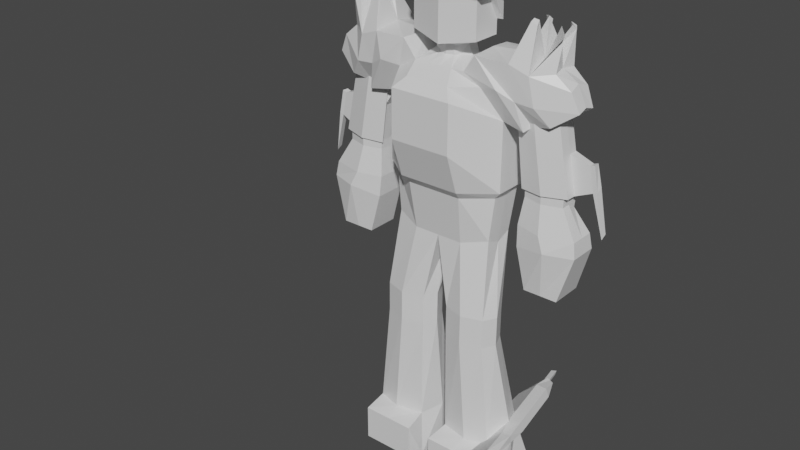 # Source: enemySoldier.blend  (saved by Blender 2.93.20; exported with 4.5.12 LTS)
import bpy
from mathutils import Matrix  # noqa: F401  (used for matrix-valued properties, if any)

bpy.ops.wm.read_factory_settings(use_empty=True)
scene = bpy.context.scene
scene.name = 'Scene'

# ---- collections
col_collection = bpy.data.collections.new('Collection'); scene.collection.children.link(col_collection)

# ---- materials (node trees are filled in below, after node groups)
mat_material = bpy.data.materials.new('Material')
mat_material.alpha_threshold = 0.0
mat_material.use_transparent_shadow = False
mat_material.line_color = (0.0, 0.0, 0.0, 1.0)

# ---- material node trees
mat_material.use_nodes = True; mat_material.node_tree.nodes.clear()
_N = mat_material.node_tree.nodes; _L = mat_material.node_tree.links
n0 = _N.new('ShaderNodeOutputMaterial'); n0.name = 'Material Output'; n0.location = (300, 300)
n1 = _N.new('ShaderNodeBsdfPrincipled'); n1.name = 'Principled BSDF'; n1.location = (10, 300)
n1.distribution = 'GGX'
n1.subsurface_method = 'BURLEY'
n1.inputs[2].default_value = 0.4
n1.inputs[3].default_value = 1.45
n1.inputs[27].default_value = (0.0, 0.0, 0.0, 1.0)
n1.inputs[28].default_value = 1.0
_L.new(n1.outputs[0], n0.inputs[0])
n0.is_active_output = True

# ---- world
world_world = bpy.data.worlds.new('World'); scene.world = world_world
world_world.use_nodes = True; world_world.node_tree.nodes.clear()
_N = world_world.node_tree.nodes; _L = world_world.node_tree.links
n0 = _N.new('ShaderNodeOutputWorld'); n0.name = 'World Output'; n0.location = (300, 300)
n1 = _N.new('ShaderNodeBackground'); n1.name = 'Background'; n1.location = (10, 300)
n1.inputs[0].default_value = (0.05088, 0.05088, 0.05088, 1.0)
_L.new(n1.outputs[0], n0.inputs[0])
n0.is_active_output = True
world_world.color = (0.05088, 0.05088, 0.05088)
world_world.use_sun_shadow = False
world_world.sun_shadow_jitter_overblur = 0.0

# ---- meshes
me_cube = bpy.data.meshes.new('Cube')
me_cube.from_pydata([(0.2453, 0.08879, 0.7864), (0.6729, 0.453, -0.9344), (0.1384, -0.46, 0.7864), (0.6729, -0.618, -0.9344), (-0.2453, 0.08879, 0.7864), (-0.6729, 0.453, -0.9344), (-0.1384, -0.46, 0.7864), (-0.6729, -0.618, -0.9344), (0.0, 0.4834, -1.0), (0.0, -0.686, 0.7864), (0.0, -0.9101, -1.0), (0.0, 0.4129, 0.7645), (0.8131, 0.9517, -0.01828), (-0.8131, -0.6471, -0.01828), (0.8131, -0.6471, -0.01828), (-0.8131, 0.9517, -0.01828), (0.0, 1.305, 0.0), (0.0, -1.927, 0.0), (0.1823, -1.021, -1.729), (0.7391, -1.021, -1.729), (0.7391, 0.01818, -1.732), (0.1823, 0.01818, -1.732), (-0.7391, 0.01818, -1.732), (-0.7391, -1.021, -1.729), (-0.1823, 0.01818, -1.732), (-0.1823, -1.021, -1.729), (0.1823, -1.025, -2.039), (0.7391, -1.025, -2.039), (0.7391, 0.01424, -2.042), (0.1823, 0.01424, -2.042), (-0.7391, 0.01424, -2.042), (-0.7391, -1.025, -2.039), (-0.1823, 0.01424, -2.042), (-0.1823, -1.025, -2.039), (0.1981, -0.9941, -3.157), (0.8813, -0.9941, -3.157), (0.8813, 0.7141, -3.157), (0.1981, 0.7141, -3.157), (-0.8813, 0.7141, -3.157), (-0.8813, -0.9941, -3.157), (-0.1981, 0.7141, -3.157), (-0.1981, -0.9941, -3.157), (0.1134, -1.216, -3.628), (1.02, -1.216, -3.628), (1.02, 1.051, -3.628), (0.1134, 1.051, -3.628), (-1.02, 1.051, -3.628), (-1.02, -1.216, -3.628), (-0.1134, 1.051, -3.628), (-0.1134, -1.216, -3.628), (0.1642, -1.821, -3.206), (0.8815, -1.821, -3.206), (-0.8815, -1.821, -3.206), (-0.1642, -1.821, -3.206), (0.1642, -1.821, -3.578), (0.8815, -1.821, -3.578), (-0.8815, -1.821, -3.578), (-0.1642, -1.821, -3.578), (-0.8131, -0.6471, 0.2991), (0.8131, 0.9517, 0.2991), (0.8131, -0.6471, 0.2991), (-0.8131, 0.9517, 0.2991), (0.0, 1.305, 0.5), (0.0, -1.927, 0.5), (0.9668, 0.3548, 0.451), (0.9668, -0.3555, 0.451), (-0.9668, -0.3555, 0.451), (-0.9668, 0.3548, 0.451), (1.399, 0.3127, 0.451), (1.399, -0.3134, 0.451), (-1.399, -0.3134, 0.451), (-1.399, 0.3127, 0.451), (1.08, 0.3548, -0.2594), (1.08, -0.3555, -0.3126), (-1.08, -0.3555, -0.3126), (-1.08, 0.3548, -0.2594), (1.586, 0.3127, -0.2594), (1.586, -0.3134, -0.3126), (-1.586, -0.3134, -0.3126), (-1.586, 0.3127, -0.2594), (1.08, 0.3548, -0.4509), (1.08, -0.3555, -0.3976), (-1.08, -0.3555, -0.3976), (-1.08, 0.3548, -0.4509), (1.586, 0.3127, -0.4509), (1.586, -0.3134, -0.3976), (-1.586, -0.3134, -0.3976), (-1.586, 0.3127, -0.4509), (1.056, 0.5575, -0.8913), (1.056, -0.5582, -0.8913), (-1.056, -0.5582, -0.8913), (-1.056, 0.5575, -0.8913), (1.821, 0.4914, -0.8315), (1.821, -0.4921, -0.8315), (-1.821, -0.4921, -0.8315), (-1.821, 0.4914, -0.8315), (1.193, 0.5732, -1.307), (1.193, -0.5738, -1.307), (-1.193, -0.5738, -1.307), (-1.193, 0.5732, -1.307), (1.643, 0.5732, -1.307), (1.643, -0.5738, -1.307), (-1.643, -0.5738, -1.307), (-1.643, 0.5732, -1.307), (0.0, -1.0, 0.703), (-0.3426, -1.0, 0.703), (0.3426, 0.6717, 0.6814), (0.3426, -1.0, 0.703), (-0.3426, 0.6717, 0.6814), (0.0, 0.6717, 0.703), (0.0, 0.4572, 0.8615), (0.0, -0.6881, 0.8834), (-0.1384, -0.5147, 0.8834), (0.203, 0.1387, 0.8834), (0.1384, -0.5147, 0.8834), (-0.203, 0.1387, 0.8834), (0.4378, -0.7776, 0.9668), (0.0, -1.088, 0.9053), (-0.4378, -0.7776, 0.9668), (0.4378, 0.2421, 0.9668), (-0.4378, 0.2421, 0.9668), (0.0, 0.5521, 0.8834), (-0.6729, -0.08252, -1.0), (0.3426, 0.0, 0.6922), (-0.3426, 0.0, 0.6922), (0.6729, -0.08252, -1.0), (0.0, -0.08252, -1.0), (0.8131, 0.0, 0.0), (-0.8131, 0.0, 0.0), (0.8315, -0.5623, -1.73), (0.09239, -0.5623, -1.73), (-0.8315, -0.5623, -1.73), (-0.09239, -0.5623, -1.73), (0.8315, -0.5675, -2.04), (0.09239, -0.5675, -2.04), (-0.8315, -0.5675, -2.04), (-0.09239, -0.5675, -2.04), (1.02, -0.08252, -3.157), (0.1134, -0.08252, -3.157), (-1.02, -0.08252, -3.157), (-0.1134, -0.08252, -3.157), (1.02, -0.08252, -3.628), (0.1134, -0.08252, -3.628), (-1.02, -0.08252, -3.628), (-0.1134, -0.08252, -3.628), (0.8131, 0.0, 0.3464), (-0.8131, 0.0, 0.3464), (0.8131, 0.9517, -0.4081), (0.7695, -0.0003414, 0.451), (0.8131, -0.6471, -0.4081), (-0.7695, -0.0003414, 0.451), (-0.8131, 0.9517, -0.4081), (1.399, -0.0003414, 0.451), (0.0, 1.226, -0.4108), (-1.399, -0.0003414, 0.451), (1.08, -0.0003414, -0.3145), (-1.08, -0.0003414, -0.3145), (1.586, -0.0003414, -0.3145), (-1.586, -0.0003414, -0.3145), (1.08, -0.0003414, -0.3958), (-1.08, -0.0003414, -0.3958), (1.586, -0.0003414, -0.3958), (-1.586, -0.0003414, -0.3958), (1.056, -0.0003448, -0.8913), (-1.056, -0.0003448, -0.8913), (1.821, -0.0003448, -0.8315), (-1.821, -0.0003448, -0.8315), (1.193, -0.0003448, -1.307), (-1.193, -0.0003448, -1.307), (1.643, -0.0003448, -1.307), (-1.643, -0.0003448, -1.307), (0.2596, -0.2677, 0.7864), (-0.2596, -0.2677, 0.7864), (0.203, -0.2677, 0.8834), (-0.203, -0.2677, 0.8834), (0.4378, -0.2677, 0.9668), (-0.4378, -0.2677, 0.9668), (1.183, -0.5159, 0.451), (0.0, -1.45, -0.4108), (-0.8131, 0.0, -0.4108), (1.183, 0.5152, 0.451), (1.333, -0.5159, -0.3126), (1.333, 0.5152, -0.2594), (1.333, -0.5159, -0.3976), (1.333, 0.5152, -0.4509), (1.463, -0.8102, -0.8315), (1.463, 0.8095, -0.8315), (1.418, -0.5738, -1.307), (1.418, 0.5732, -1.307), (1.385, 8.049e-05, -1.045), (0.8131, 0.0, -0.4108), (0.4066, 1.305, -0.4108), (-1.183, -0.5159, 0.451), (-1.183, 0.5152, 0.451), (0.4066, -1.45, -0.4108), (-1.333, -0.5159, -0.3126), (-1.333, 0.5152, -0.2594), (-1.333, -0.5159, -0.3976), (-1.333, 0.5152, -0.4509), (-1.463, -0.8102, -0.8315), (-1.463, 0.8095, -0.8315), (-1.418, -0.5738, -1.307), (-1.418, 0.5732, -1.307), (-1.385, 8.049e-05, -1.045), (-0.4066, -1.45, -0.4108), (-0.5778, -1.0, 0.6015), (0.5778, 0.8492, 0.5907), (0.5778, -1.0, 0.6015), (-0.5778, 0.8492, 0.5907), (0.0, 1.0, 0.6015), (0.0, -1.601, 0.6015), (-0.4066, 1.305, -0.4108), (-0.8131, -0.6471, -0.4081), (-0.3677, 0.896, -0.5), (-0.3677, -1.184, -0.5), (0.3677, -1.184, -0.5), (0.3677, 0.896, -0.5), (0.7354, -0.008434, -0.5), (-0.7354, -0.008434, -0.5), (-0.7354, -0.5937, -0.4763), (0.0, -1.184, -0.5), (0.0, 0.753, -0.5), (-0.7354, 0.5768, -0.4763), (0.7354, -0.5937, -0.4763), (0.7354, 0.5768, -0.4763), (1.023, -0.3555, 0.06829), (1.023, 0.3548, 0.06829), (1.023, -0.0003414, 0.06829), (1.79, 0.4405, -0.6769), (1.04, 0.4998, -0.6769), (1.79, -0.4412, -0.6769), (1.04, -0.5004, -0.6769), (1.04, -0.0003448, -0.6769), (1.79, -0.0003448, -0.6769), (1.376, -0.7264, -0.6769), (1.376, 0.7257, -0.6769), (-1.023, 0.3548, 0.06829), (-1.023, -0.3555, 0.06829), (-1.023, -0.0003414, 0.06829), (-1.04, 0.4998, -0.6769), (-1.79, 0.4405, -0.6769), (-1.79, -0.4412, -0.6769), (-1.04, -0.5004, -0.6769), (-1.04, -0.0003448, -0.6769), (-1.79, -0.0003448, -0.6769), (-1.376, -0.7264, -0.6769), (-1.376, 0.7257, -0.6769), (0.3364, -0.9101, -1.0), (0.1713, 0.6717, 0.6922), (0.3364, 0.745, -1.0), (0.1713, -1.0, 0.703), (0.4066, -1.927, 0.0), (0.4066, 1.305, 0.0), (0.462, -1.252, -1.729), (0.462, 0.1275, -1.732), (0.462, -1.257, -2.039), (0.462, 0.1223, -2.042), (0.5669, -1.216, -3.157), (0.5669, 1.051, -3.157), (0.5669, -1.216, -3.628), (0.5669, 1.051, -3.628), (0.5229, -1.821, -3.206), (0.5229, -1.821, -3.578), (0.4066, -1.927, 0.5), (0.4066, 1.305, 0.5), (0.1015, 0.4129, 0.7645), (0.1015, -0.615, 0.7864), (0.1015, 0.4572, 0.8615), (0.1015, -0.6204, 0.8834), (0.2189, 0.3971, 0.9251), (0.2189, -0.9326, 0.936), (0.5669, -0.08252, -3.628), (0.2889, -1.601, 0.6015), (0.2889, 0.9669, 0.5961), (-0.3364, 0.745, -1.0), (-0.1713, -1.0, 0.703), (-0.3364, -0.9101, -1.0), (-0.1713, 0.6717, 0.6922), (-0.4066, 1.305, 0.0), (-0.4066, -1.927, 0.0), (-0.462, 0.1275, -1.732), (-0.462, -1.252, -1.729), (-0.462, 0.1223, -2.042), (-0.462, -1.257, -2.039), (-0.5669, 1.051, -3.157), (-0.5669, -1.216, -3.157), (-0.5669, 1.051, -3.628), (-0.5669, -1.216, -3.628), (-0.5229, -1.821, -3.206), (-0.5229, -1.821, -3.578), (-0.4066, 1.305, 0.5), (-0.4066, -1.927, 0.5), (-0.1015, -0.615, 0.7864), (-0.1015, 0.4129, 0.7645), (-0.1015, -0.6204, 0.8834), (-0.1015, 0.4572, 0.8615), (-0.2189, -0.9326, 0.936), (-0.2189, 0.3971, 0.9251), (-0.5669, -0.08252, -3.628), (-0.2889, 0.9669, 0.5961), (-0.2889, -1.601, 0.6015), (1.08, -0.3555, -0.3551), (1.586, -0.3134, -0.3551), (1.586, 0.387, -0.3551), (1.08, 0.4291, -0.3551), (1.08, -0.0003414, -0.3551), (1.586, -0.0003414, -0.3551), (1.333, 0.5895, -0.3551), (1.333, -0.5159, -0.3551), (-0.8243, -1.157, 0.6316), (-0.5036, -1.059, 0.884), (0.47, 0.002144, 0.8832), (0.5036, -1.059, 0.884), (-0.47, 0.002144, 0.8832), (-0.4616, 0.7114, 0.8675), (0.7294, 1.04, 0.6011), (1.086, 0.7694, 0.2342), (0.8243, -1.157, 0.6316), (1.111, -0.7503, 0.2632), (-0.7294, 1.04, 0.6011), (-1.086, 0.7694, 0.2342), (1.144, 0.1382, 1.247), (1.062, -0.4566, 1.225), (1.011, 0.9671, 0.5273), (1.148, 0.4567, 0.2942), (1.022, -0.95, 0.5439), (1.159, -0.4542, 0.2953), (0.4616, 0.7114, 0.8675), (1.08, 0.2395, 1.241), (-1.022, -0.95, 0.5439), (-1.062, -0.4566, 1.225), (-1.061, -0.3014, 1.244), (-1.08, 0.2395, 1.241), (-1.011, 0.9671, 0.5273), (-1.148, 0.4567, 0.2942), (-1.111, -0.7503, 0.2632), (-1.159, -0.4542, 0.2953), (1.453, 0.3057, 1.169), (1.432, -0.2082, 1.139), (1.614, 0.427, 0.6939), (1.716, 0.3584, 0.51), (1.612, -0.4286, 0.6961), (1.715, -0.3603, 0.512), (1.708, -0.0003414, 0.5421), (1.426, -0.6461, 0.3552), (1.144, -0.4501, 1.199), (1.336, 0.4898, 1.203), (1.425, 0.6416, 0.3489), (-1.612, -0.4286, 0.6961), (-1.432, -0.2082, 1.139), (-1.385, -0.1636, 1.194), (-1.407, 0.4923, 1.18), (-1.614, 0.427, 0.6939), (-1.716, 0.3584, 0.51), (-1.708, -0.0003414, 0.5421), (-1.144, -0.4501, 1.199), (-1.426, -0.6461, 0.3552), (-1.425, 0.6416, 0.3489), (-1.094, 0.4098, 1.191), (1.407, 0.4923, 1.18), (-1.715, -0.3603, 0.512), (-1.129, -0.3016, 1.237), (-1.592, -1.667e-11, 0.7354), (1.425, 0.1895, 1.206), (1.592, -1.667e-11, 0.7354), (1.286, 0.9076, 0.518), (1.264, -0.9121, 0.5272), (-1.286, 0.9076, 0.518), (-1.264, -0.9121, 0.5272), (1.461, -0.0003414, 0.4664), (1.456, -0.3407, 0.4644), (1.181, -0.5805, 0.452), (1.181, 0.5799, 0.452), (1.456, 0.34, 0.4644), (-1.461, -0.0003414, 0.4664), (-1.456, 0.34, 0.4644), (-1.181, -0.5805, 0.452), (-0.9294, -0.4079, 0.4446), (-1.181, 0.5799, 0.452), (-0.9294, 0.4072, 0.4446), (1.867, 0.06189, -0.2273), (1.644, -0.3387, -0.299), (1.341, -0.58, -0.3099), (1.342, 0.5792, -0.256), (1.867, 0.2733, -0.1923), (-1.867, 0.06189, -0.2273), (-1.867, 0.2733, -0.1923), (-1.341, -0.58, -0.3099), (-1.045, -0.4092, -0.3188), (-1.342, 0.5792, -0.256), (-1.045, 0.4085, -0.2665), (-0.987, 0.4078, 0.06155), (-1.802, 0.2756, 0.0217), (1.55, -0.34, 0.08179), (1.802, 0.2756, 0.0217), (-0.987, -0.4085, 0.062), (0.987, -0.4085, 0.062), (1.045, -0.4092, -0.3188), (-1.55, -0.34, 0.08179), (-1.644, -0.3387, -0.299), (0.987, 0.4078, 0.06155), (1.045, 0.4085, -0.2665), (-1.456, -0.3407, 0.4644), (-1.808, 0.06208, 0.02332), (1.808, 0.06208, 0.02332), (0.9294, -0.4079, 0.4446), (0.9294, 0.4072, 0.4446), (1.261, 0.5798, 0.07018), (1.261, -0.5804, 0.0702), (-1.261, -0.5804, 0.0702), (-1.261, 0.5798, 0.07018), (0.4378, -0.7776, 1.358), (0.0, -1.088, 1.358), (-0.4378, -0.7776, 1.358), (-0.4378, 0.2421, 1.111), (0.0, 0.5521, 1.111), (0.4378, 0.2421, 1.111), (0.4378, -0.2677, 1.358), (-0.4378, -0.2677, 1.358), (0.2189, 0.3971, 1.111), (0.2189, -0.9326, 1.358), (-0.2189, 0.3971, 1.111), (-0.2189, -0.9326, 1.358), (0.0, -0.2677, 1.662), (0.0, -0.6309, 1.662), (-0.07065, -0.6315, 1.662), (-0.1416, -0.6319, 1.662), (0.1402, -0.2677, 1.662), (0.1416, -0.6319, 1.662), (-0.1402, -0.2677, 1.662), (-0.142, 0.09549, 1.662), (0.07104, 0.09477, 1.662), (0.142, 0.09549, 1.662), (0.07065, -0.6315, 1.662), (-0.07104, 0.09477, 1.662), (0.0, 0.09419, 1.662), (0.0, 0.6181, 1.613), (0.5, 0.273, 1.522), (0.5122, -0.8162, 1.358), (0.4997, -0.8088, 1.523), (-0.2572, -0.982, 1.567), (-0.4997, -0.8088, 1.523), (0.5021, -0.2677, 1.533), (-0.7817, -0.2207, 1.572), (-0.781, -0.02313, 1.568), (0.2581, 0.4453, 1.579), (0.2572, -0.982, 1.567), (0.0, -1.155, 1.59), (-0.2581, 0.4453, 1.579), (-0.5122, -0.8162, 1.358), (0.5216, -0.2677, 1.358), (-0.7889, -0.2207, 1.508), (0.0664, -0.2677, 1.662), (-0.0664, -0.2677, 1.662), (0.2673, 0.4656, 1.111), (0.2673, -1.001, 1.358), (-0.2673, 0.4656, 1.111), (-0.2673, -1.001, 1.358), (0.0, -1.171, 1.358), (-0.51, 0.2848, 1.111), (0.0, 0.636, 1.111), (0.51, 0.2848, 1.111), (1.417, 0.4694, 0.8228), (1.385, -0.1636, 1.194), (1.156, 0.2763, 1.213), (1.094, 0.4098, 1.191), (1.232, 0.9284, 0.795), (0.9659, 1.02, 0.8438), (1.061, -0.3014, 1.244), (1.129, -0.3016, 1.237), (0.9313, 0.00103, 0.9131), (0.9345, -0.993, 0.8717), (1.466, -0.4328, 1.132), (1.406, -0.3011, 1.229), (1.384, -2.356e-05, 0.84), (1.416, -0.4727, 0.8229), (1.156, -7.493e-05, 0.8784), (1.185, -0.9333, 0.8009), (-0.9345, -0.993, 0.8717), (-1.144, 0.1382, 1.247), (-1.466, -0.4328, 1.132), (-1.156, 0.2763, 1.213), (-0.9313, 0.00103, 0.9131), (-0.9659, 1.02, 0.8438), (-1.336, 0.4898, 1.203), (-1.406, -0.3011, 1.229), (-1.185, -0.9333, 0.8009), (-1.416, -0.4727, 0.8229), (-1.453, 0.3057, 1.169), (-1.425, 0.1895, 1.206), (-1.384, -2.356e-05, 0.84), (-1.417, 0.4694, 0.8228), (-1.232, 0.9284, 0.795), (-1.156, -7.493e-05, 0.8784), (0.5, 0.273, 1.522), (0.5021, -0.2677, 1.533), (0.51, 0.2848, 1.111), (0.2627, 0.4554, 1.345), (-0.2627, 0.4554, 1.345), (-0.505, 0.2789, 1.317), (0.0, 0.627, 1.362), (0.5, 0.273, 1.522), (0.5216, -0.2677, 1.358), (0.5216, -0.2677, 1.358), (0.505, 0.2783, 1.339), (0.5, 0.273, 1.522), (0.51, 0.2848, 1.111), (-0.5021, -0.2677, 1.533), (-0.5, 0.273, 1.522), (-0.5216, -0.2677, 1.358), (0.781, -0.02313, 1.568), (0.7817, -0.2207, 1.572), (0.7889, -0.2207, 1.508), (-1.648, -0.001002, -0.2986), (-1.644, 0.3356, -0.2441), (1.644, 0.3356, -0.2441), (1.648, -0.001002, -0.2986), (-1.555, -0.0006925, 0.08393), (1.555, -0.0006925, 0.08393), (1.55, 0.3391, 0.08254), (-1.55, 0.3391, 0.08254), (-1.922, 0.06153, -0.2126), (-1.922, 0.2729, -0.1777), (1.922, 0.2729, -0.1777), (1.922, 0.06153, -0.2126), (-1.863, 0.06171, 0.03794), (1.863, 0.06171, 0.03794), (1.857, 0.2752, 0.03632), (-1.857, 0.2752, 0.03632), (-2.011, 0.1327, -0.6555), (-2.011, 0.344, -0.6206), (2.011, 0.344, -0.6206), (2.011, 0.1327, -0.6555), (-2.007, 0.1323, -0.6409), (-2.007, 0.3437, -0.6059), (2.007, 0.3437, -0.6059), (2.007, 0.1323, -0.6409)], [(505, 506)], [(172, 6, 112, 174), (300, 275, 105, 205), (146, 58, 66, 150), (249, 1, 20, 254), (221, 153, 191, 216), (273, 248, 106, 206), (299, 277, 109, 209), (122, 5, 22, 131), (272, 250, 104, 210), (266, 2, 114, 268), (194, 251, 17, 178), (211, 278, 16, 153), (191, 252, 12, 147), (190, 127, 14, 149), (179, 128, 15, 151), (204, 279, 13, 212), (132, 25, 33, 136), (247, 10, 18, 253), (126, 8, 21, 130), (125, 3, 19, 129), (254, 20, 28, 256), (276, 7, 23, 281), (274, 8, 24, 280), (126, 10, 25, 132), (135, 30, 38, 139), (283, 31, 39, 285), (253, 18, 26, 255), (280, 24, 32, 282), (130, 21, 29, 134), (129, 19, 27, 133), (281, 23, 31, 283), (131, 22, 30, 135), (138, 37, 45, 142), (284, 40, 48, 286), (256, 28, 36, 258), (255, 26, 34, 257), (136, 33, 41, 140), (282, 32, 40, 284), (134, 29, 37, 138), (133, 27, 35, 137), (271, 141, 43, 259), (298, 144, 49, 287), (137, 35, 43, 141), (259, 43, 55, 262), (139, 38, 46, 143), (258, 36, 44, 260), (34, 42, 54, 50), (140, 41, 49, 144), (288, 52, 56, 289), (261, 50, 54, 262), (39, 47, 56, 52), (43, 35, 51, 55), (285, 39, 52, 288), (257, 34, 50, 261), (287, 49, 57, 289), (49, 41, 53, 57), (251, 263, 63, 17), (278, 290, 62, 16), (252, 264, 59, 12), (127, 145, 60, 14), (128, 146, 61, 15), (279, 291, 58, 13), (223, 149, 194, 215), (220, 178, 204, 214), (145, 59, 64, 148), (222, 151, 211, 213), (247, 215, 220, 10), (274, 213, 221, 8), (249, 216, 224, 1), (125, 217, 223, 3), (122, 218, 222, 5), (276, 214, 219, 7), (182, 72, 401, 383), (7, 219, 218, 122), (1, 224, 217, 125), (75, 196, 389, 390), (8, 221, 216, 249), (3, 223, 215, 247), (158, 79, 87, 162), (196, 75, 83, 198), (238, 237, 74, 156), (65, 225, 396, 405), (73, 181, 382, 397), (68, 152, 369, 373), (227, 226, 72, 155), (195, 74, 388, 387), (233, 230, 93, 165), (235, 228, 92, 186), (308, 301, 81, 183), (156, 74, 82, 160), (195, 78, 86, 197), (307, 303, 84, 184), (306, 302, 85, 161), (305, 304, 80, 159), (186, 92, 100, 188), (199, 94, 102, 201), (232, 229, 88, 163), (246, 239, 91, 200), (244, 240, 95, 166), (234, 231, 89, 185), (243, 242, 90, 164), (245, 241, 94, 199), (189, 188, 100, 169), (203, 201, 102, 170), (165, 93, 101, 169), (163, 88, 96, 167), (200, 91, 99, 202), (166, 95, 103, 170), (185, 89, 97, 187), (164, 90, 98, 168), (292, 6, 105, 275), (171, 2, 107, 123), (172, 4, 108, 124), (265, 0, 106, 248), (266, 9, 104, 250), (293, 11, 109, 277), (174, 112, 118, 176), (292, 9, 111, 294), (293, 4, 115, 295), (265, 11, 110, 267), (171, 0, 113, 173), (295, 115, 120, 297), (173, 113, 119, 175), (267, 110, 121, 269), (294, 111, 117, 296), (268, 114, 116, 270), (114, 173, 175, 116), (2, 171, 173, 114), (115, 174, 176, 120), (6, 172, 124, 105), (0, 171, 123, 106), (91, 164, 168, 99), (94, 166, 170, 102), (89, 163, 167, 97), (92, 165, 169, 100), (202, 203, 170, 103), (187, 189, 169, 101), (239, 243, 164, 91), (241, 244, 166, 94), (231, 232, 163, 89), (301, 305, 159, 81), (303, 306, 161, 84), (75, 156, 160, 83), (228, 233, 165, 92), (225, 227, 155, 73), (71, 193, 378, 375), (236, 238, 156, 75), (78, 158, 162, 86), (10, 220, 214, 276), (5, 222, 213, 274), (64, 180, 372, 406), (154, 70, 360, 354), (71, 154, 354, 353), (108, 208, 319, 314), (205, 105, 310, 309), (60, 145, 148, 65), (13, 58, 146, 128), (12, 59, 145, 127), (40, 140, 144, 48), (39, 139, 143, 47), (36, 137, 141, 44), (286, 48, 144, 298), (260, 44, 141, 271), (28, 133, 137, 36), (26, 134, 138, 34), (32, 136, 140, 40), (34, 138, 142, 42), (23, 131, 135, 31), (20, 129, 133, 28), (18, 130, 134, 26), (31, 135, 139, 39), (8, 126, 132, 24), (1, 125, 129, 20), (10, 126, 130, 18), (24, 132, 136, 32), (212, 13, 128, 179), (147, 12, 127, 190), (7, 122, 131, 23), (61, 146, 150, 67), (4, 172, 174, 115), (61, 67, 334, 320), (97, 167, 189, 187), (93, 185, 187, 101), (167, 96, 188, 189), (230, 234, 185, 93), (88, 186, 188, 96), (304, 307, 184, 80), (302, 308, 183, 85), (229, 235, 186, 88), (79, 158, 513, 514), (192, 70, 402, 376), (107, 207, 317, 312), (66, 58, 335, 336), (152, 68, 340, 343), (206, 106, 327, 315), (99, 168, 203, 202), (95, 200, 202, 103), (168, 98, 201, 203), (242, 245, 199, 90), (240, 246, 200, 95), (90, 199, 201, 98), (74, 195, 197, 82), (180, 68, 373, 372), (79, 196, 198, 87), (193, 71, 353, 357), (180, 64, 324, 347), (76, 182, 383, 515), (105, 124, 313, 310), (58, 205, 309, 335), (70, 192, 356, 360), (68, 180, 347, 340), (106, 123, 311, 327), (65, 177, 344, 326), (177, 69, 342, 344), (60, 65, 326, 318), (124, 108, 314, 313), (69, 152, 343, 342), (64, 59, 316, 324), (208, 61, 320, 319), (123, 107, 312, 311), (207, 60, 318, 317), (67, 193, 357, 334), (59, 206, 315, 316), (263, 272, 210, 63), (290, 299, 209, 62), (264, 273, 206, 59), (192, 66, 336, 356), (291, 300, 205, 58), (181, 77, 381, 382), (177, 65, 405, 371), (77, 157, 516, 381), (65, 148, 227, 225), (72, 226, 400, 401), (148, 64, 226, 227), (69, 177, 371, 370), (152, 69, 370, 369), (80, 184, 235, 229), (85, 183, 234, 230), (84, 161, 233, 228), (81, 159, 232, 231), (183, 81, 231, 234), (159, 80, 229, 232), (184, 84, 228, 235), (161, 85, 230, 233), (225, 73, 397, 396), (158, 78, 399, 513), (67, 150, 238, 236), (237, 66, 377, 395), (74, 237, 395, 388), (157, 76, 515, 516), (150, 66, 237, 238), (193, 67, 379, 378), (87, 198, 246, 240), (82, 197, 245, 242), (86, 162, 244, 241), (83, 160, 243, 239), (197, 86, 241, 245), (160, 82, 242, 243), (162, 87, 240, 244), (198, 83, 239, 246), (62, 209, 273, 264), (60, 207, 272, 263), (45, 260, 271, 142), (412, 420, 455, 458), (111, 268, 270, 117), (113, 267, 269, 119), (411, 417, 450, 438), (421, 414, 459, 456), (415, 421, 456, 460), (418, 413, 449, 509), (0, 265, 267, 113), (414, 418, 509, 459), (2, 266, 250, 107), (11, 265, 248, 109), (16, 62, 264, 252), (14, 60, 263, 251), (35, 257, 261, 51), (51, 261, 262, 55), (37, 258, 260, 45), (42, 259, 262, 54), (142, 271, 259, 42), (27, 255, 257, 35), (29, 256, 258, 37), (19, 253, 255, 27), (21, 254, 256, 29), (3, 247, 253, 19), (153, 16, 252, 191), (149, 14, 251, 194), (9, 266, 268, 111), (207, 107, 250, 272), (209, 109, 248, 273), (8, 249, 254, 21), (63, 210, 300, 291), (61, 208, 299, 290), (46, 286, 298, 143), (419, 415, 460, 454), (112, 294, 296, 118), (413, 422, 457, 449), (420, 411, 438, 455), (416, 419, 454, 461), (110, 295, 297, 121), (417, 416, 461, 450), (422, 412, 458, 457), (11, 293, 295, 110), (6, 292, 294, 112), (4, 293, 277, 108), (9, 292, 275, 104), (17, 63, 291, 279), (15, 61, 290, 278), (47, 287, 289, 56), (41, 285, 288, 53), (53, 288, 289, 57), (143, 298, 287, 47), (30, 282, 284, 38), (38, 284, 286, 46), (25, 281, 283, 33), (22, 280, 282, 30), (33, 283, 285, 41), (5, 274, 280, 22), (10, 276, 281, 25), (178, 17, 279, 204), (151, 15, 278, 211), (208, 108, 277, 299), (210, 104, 275, 300), (77, 181, 308, 302), (72, 182, 307, 304), (76, 157, 306, 303), (73, 155, 305, 301), (155, 72, 304, 305), (157, 77, 302, 306), (182, 76, 303, 307), (181, 73, 301, 308), (315, 327, 467, 323), (366, 344, 342, 341), (317, 318, 326, 325), (311, 312, 471, 470), (368, 486, 487, 348), (313, 314, 483, 482), (319, 320, 334, 333), (309, 310, 478, 329), (364, 474, 475, 341), (473, 472, 338, 463), (365, 466, 462, 339), (362, 490, 491, 352), (489, 484, 351, 488), (367, 357, 353, 352), (480, 485, 350, 349), (348, 487, 490, 362), (346, 363, 337, 359), (339, 462, 474, 364), (310, 313, 482, 478), (327, 311, 470, 467), (328, 321, 464, 465), (323, 467, 466, 365), (468, 322, 345, 469), (325, 326, 344, 366), (330, 331, 361, 355), (333, 334, 357, 367), (479, 332, 358, 481), (329, 478, 486, 368), (336, 329, 368, 356), (483, 333, 367, 492), (471, 325, 366, 477), (324, 323, 365, 347), (340, 339, 364, 343), (360, 348, 362, 354), (492, 367, 352, 491), (354, 362, 352, 353), (347, 365, 339, 340), (343, 364, 341, 342), (335, 309, 329, 336), (314, 319, 333, 483), (356, 368, 348, 360), (312, 317, 325, 471), (477, 366, 341, 475), (316, 315, 323, 324), (224, 147, 190, 217), (219, 212, 179, 218), (214, 204, 212, 219), (218, 179, 151, 222), (217, 190, 149, 223), (216, 191, 147, 224), (213, 211, 153, 221), (215, 194, 178, 220), (518, 393, 381, 516), (410, 391, 390, 389), (408, 396, 397, 382), (409, 398, 399, 387), (384, 523, 535, 531), (407, 519, 515, 383), (398, 517, 513, 399), (385, 403, 525, 521), (400, 407, 383, 401), (393, 408, 382, 381), (395, 409, 387, 388), (520, 410, 389, 514), (370, 371, 408, 393), (406, 372, 407, 400), (373, 369, 518, 519), (372, 373, 519, 407), (371, 405, 396, 408), (369, 370, 393, 518), (375, 378, 410, 520), (377, 376, 409, 395), (402, 374, 517, 398), (374, 375, 520, 517), (376, 402, 398, 409), (378, 379, 391, 410), (226, 64, 406, 400), (236, 75, 390, 391), (78, 195, 387, 399), (154, 71, 375, 374), (70, 154, 374, 402), (196, 79, 514, 389), (67, 236, 391, 379), (66, 192, 376, 377), (118, 296, 422, 413), (121, 297, 421, 415), (117, 270, 420, 412), (119, 269, 419, 416), (120, 176, 418, 414), (116, 175, 417, 411), (175, 119, 416, 417), (269, 121, 415, 419), (297, 120, 414, 421), (296, 117, 412, 422), (270, 116, 411, 420), (176, 118, 413, 418), (433, 424, 447, 446), (453, 429, 426, 425), (452, 423, 424, 433), (425, 426, 441, 440), (431, 432, 437, 445), (509, 449, 441, 507), (455, 438, 439, 446), (457, 458, 447, 440), (498, 499, 508, 448), (497, 500, 436, 445), (427, 428, 439, 442), (434, 435, 436, 448), (429, 430, 508, 507), (426, 429, 507, 441), (432, 427, 442, 437), (438, 450, 442, 439), (509, 499, 459), (431, 435, 423, 452), (434, 430, 429, 453), (432, 431, 452, 427), (504, 497, 445, 437), (458, 455, 446, 447), (435, 431, 445, 436), (427, 452, 433, 428), (428, 433, 446, 439), (435, 434, 453, 423), (430, 434, 448, 508), (500, 498, 448, 436), (449, 457, 440, 441), (424, 425, 440, 447), (423, 453, 425, 424), (359, 337, 474, 462), (337, 363, 476, 474), (346, 359, 462, 466), (363, 346, 466, 476), (328, 465, 466, 467), (321, 328, 467, 470), (464, 321, 470, 476), (465, 464, 476, 466), (322, 468, 470, 471), (345, 322, 471, 477), (468, 469, 476, 470), (469, 345, 477, 476), (463, 338, 475, 474), (473, 463, 474, 476), (338, 472, 477, 475), (472, 473, 476, 477), (331, 330, 478, 482), (330, 355, 486, 478), (361, 331, 482, 493), (355, 361, 493, 486), (332, 479, 482, 483), (358, 332, 483, 492), (479, 481, 493, 482), (481, 358, 492, 493), (480, 349, 487, 486), (349, 350, 490, 487), (350, 485, 493, 490), (485, 480, 486, 493), (488, 351, 491, 490), (351, 484, 492, 491), (489, 488, 490, 493), (484, 489, 493, 492), (512, 510, 511), (503, 496, 494), (451, 443, 444), (460, 456, 498, 500), (461, 454, 497, 504), (454, 460, 500, 497), (456, 459, 499, 498), (509, 508, 499), (444, 443, 507, 508), (443, 451, 509, 507), (511, 510, 501, 495), (512, 511, 495, 502), (510, 512, 502, 501), (451, 444, 508, 509), (385, 386, 514, 513), (384, 380, 516, 515), (403, 385, 513, 517), (380, 404, 518, 516), (394, 384, 515, 519), (404, 394, 519, 518), (386, 392, 520, 514), (392, 403, 517, 520), (525, 528, 522, 521), (527, 526, 524, 523), (403, 392, 528, 525), (394, 404, 526, 527), (404, 380, 524, 526), (386, 385, 529, 530), (392, 386, 522, 528), (384, 394, 527, 523), (530, 529, 533, 534), (532, 531, 535, 536), (521, 522, 534, 533), (385, 521, 533, 529), (380, 384, 531, 532), (524, 380, 532, 536), (523, 524, 536, 535), (522, 386, 530, 534)])
_uv = me_cube.uv_layers.new(name='UVMap')
_uv.uv.foreach_set('vector', [0.8231, 0.625, 0.8231, 0.7322, 0.8231, 0.7322, 0.8231, 0.625, 0.5938, 0.9375, 0.625, 0.9375, 0.625, 1.0, 0.5938, 1.0, 0.5625, 0.125, 0.5625, 0.0, 0.5625, 0.0, 0.5625, 0.125, 0.375, 0.4375, 0.375, 0.5, 0.375, 0.5, 0.375, 0.4375, 0.4375, 0.375, 0.4687, 0.375, 0.4688, 0.4375, 0.4375, 0.4375, 0.5938, 0.4375, 0.625, 0.4375, 0.625, 0.5, 0.5938, 0.5, 0.5937, 0.3125, 0.625, 0.3125, 0.625, 0.375, 0.5937, 0.375, 0.375, 0.125, 0.375, 0.25, 0.375, 0.25, 0.375, 0.125, 0.5938, 0.8125, 0.625, 0.8125, 0.625, 0.875, 0.5938, 0.875, 0.7135, 0.7322, 0.6769, 0.7322, 0.6769, 0.7322, 0.7135, 0.7322, 0.4688, 0.8125, 0.5, 0.8125, 0.5, 0.875, 0.4688, 0.875, 0.4687, 0.3125, 0.5, 0.3125, 0.5, 0.375, 0.4687, 0.375, 0.4688, 0.4375, 0.5, 0.4375, 0.5, 0.5, 0.4688, 0.5, 0.4688, 0.625, 0.5, 0.625, 0.5, 0.75, 0.4688, 0.75, 0.4688, 0.125, 0.5, 0.125, 0.5, 0.25, 0.4688, 0.25, 0.4688, 0.9375, 0.5, 0.9375, 0.5, 1.0, 0.4688, 1.0, 0.25, 0.625, 0.25, 0.75, 0.25, 0.75, 0.25, 0.625, 0.375, 0.8125, 0.375, 0.875, 0.375, 0.875, 0.375, 0.8125, 0.25, 0.625, 0.25, 0.5, 0.25, 0.5, 0.25, 0.625, 0.375, 0.625, 0.375, 0.75, 0.375, 0.75, 0.375, 0.625, 0.375, 0.4375, 0.375, 0.5, 0.375, 0.5, 0.375, 0.4375, 0.375, 0.9375, 0.375, 1.0, 0.375, 1.0, 0.375, 0.9375, 0.375, 0.3125, 0.375, 0.375, 0.375, 0.375, 0.375, 0.3125, 0.25, 0.625, 0.25, 0.75, 0.25, 0.75, 0.25, 0.625, 0.375, 0.125, 0.375, 0.25, 0.375, 0.25, 0.375, 0.125, 0.375, 0.9375, 0.375, 1.0, 0.375, 1.0, 0.375, 0.9375, 0.375, 0.8125, 0.375, 0.875, 0.375, 0.875, 0.375, 0.8125, 0.375, 0.3125, 0.375, 0.375, 0.375, 0.375, 0.375, 0.3125, 0.25, 0.625, 0.25, 0.5, 0.25, 0.5, 0.25, 0.625, 0.375, 0.625, 0.375, 0.75, 0.375, 0.75, 0.375, 0.625, 0.375, 0.9375, 0.375, 1.0, 0.375, 1.0, 0.375, 0.9375, 0.375, 0.125, 0.375, 0.25, 0.375, 0.25, 0.375, 0.125, 0.25, 0.625, 0.25, 0.5, 0.25, 0.5, 0.25, 0.625, 0.375, 0.3125, 0.375, 0.375, 0.375, 0.375, 0.375, 0.3125, 0.375, 0.4375, 0.375, 0.5, 0.375, 0.5, 0.375, 0.4375, 0.375, 0.8125, 0.375, 0.875, 0.375, 0.875, 0.375, 0.8125, 0.25, 0.625, 0.25, 0.75, 0.25, 0.75, 0.25, 0.625, 0.375, 0.3125, 0.375, 0.375, 0.375, 0.375, 0.375, 0.3125, 0.25, 0.625, 0.25, 0.5, 0.25, 0.5, 0.25, 0.625, 0.375, 0.625, 0.375, 0.75, 0.375, 0.75, 0.375, 0.625, 0.3125, 0.625, 0.375, 0.625, 0.375, 0.75, 0.3125, 0.75, 0.1875, 0.625, 0.25, 0.625, 0.25, 0.75, 0.1875, 0.75, 0.375, 0.625, 0.375, 0.75, 0.375, 0.75, 0.375, 0.625, 0.3125, 0.75, 0.375, 0.75, 0.375, 0.75, 0.3125, 0.75, 0.375, 0.125, 0.375, 0.25, 0.375, 0.25, 0.375, 0.125, 0.375, 0.4375, 0.375, 0.5, 0.375, 0.5, 0.375, 0.4375, 0.25, 0.75, 0.25, 0.75, 0.25, 0.75, 0.25, 0.75, 0.25, 0.625, 0.25, 0.75, 0.25, 0.75, 0.25, 0.625, 0.375, 0.9375, 0.375, 1.0, 0.375, 1.0, 0.375, 0.9375, 0.375, 0.8125, 0.375, 0.875, 0.375, 0.875, 0.375, 0.8125, 0.375, 0.0, 0.375, 0.0, 0.375, 0.0, 0.375, 0.0, 0.375, 0.75, 0.375, 0.75, 0.375, 0.75, 0.375, 0.75, 0.375, 0.9375, 0.375, 1.0, 0.375, 1.0, 0.375, 0.9375, 0.375, 0.8125, 0.375, 0.875, 0.375, 0.875, 0.375, 0.8125, 0.1875, 0.75, 0.25, 0.75, 0.25, 0.75, 0.1875, 0.75, 0.25, 0.75, 0.25, 0.75, 0.25, 0.75, 0.25, 0.75, 0.5, 0.8125, 0.5625, 0.8125, 0.5625, 0.875, 0.5, 0.875, 0.5, 0.3125, 0.5625, 0.3125, 0.5625, 0.375, 0.5, 0.375, 0.5, 0.4375, 0.5625, 0.4375, 0.5625, 0.5, 0.5, 0.5, 0.5, 0.625, 0.5625, 0.625, 0.5625, 0.75, 0.5, 0.75, 0.5, 0.125, 0.5625, 0.125, 0.5625, 0.25, 0.5, 0.25, 0.5, 0.9375, 0.5625, 0.9375, 0.5625, 1.0, 0.5, 1.0, 0.4375, 0.75, 0.4688, 0.75, 0.4688, 0.8125, 0.4375, 0.8125, 0.4375, 0.875, 0.4688, 0.875, 0.4688, 0.9375, 0.4375, 0.9375, 0.5625, 0.625, 0.5625, 0.5, 0.5625, 0.5, 0.5625, 0.625, 0.4375, 0.25, 0.4688, 0.25, 0.4687, 0.3125, 0.4375, 0.3125, 0.375, 0.8125, 0.4375, 0.8125, 0.4375, 0.875, 0.375, 0.875, 0.375, 0.3125, 0.4375, 0.3125, 0.4375, 0.375, 0.375, 0.375, 0.375, 0.4375, 0.4375, 0.4375, 0.4375, 0.5, 0.375, 0.5, 0.375, 0.625, 0.4375, 0.625, 0.4375, 0.75, 0.375, 0.75, 0.375, 0.125, 0.4375, 0.125, 0.4375, 0.25, 0.375, 0.25, 0.375, 0.9375, 0.4375, 0.9375, 0.4375, 1.0, 0.375, 1.0, 0.5625, 0.5, 0.5625, 0.5, 0.5625, 0.5, 0.5625, 0.5, 0.375, 0.0, 0.4375, 0.0, 0.4375, 0.125, 0.375, 0.125, 0.375, 0.5, 0.4375, 0.5, 0.4375, 0.625, 0.375, 0.625, 0.5625, 0.25, 0.5625, 0.25, 0.5625, 0.25, 0.5625, 0.25, 0.375, 0.375, 0.4375, 0.375, 0.4375, 0.4375, 0.375, 0.4375, 0.375, 0.75, 0.4375, 0.75, 0.4375, 0.8125, 0.375, 0.8125, 0.5625, 0.125, 0.5625, 0.25, 0.5625, 0.25, 0.5625, 0.125, 0.5625, 0.25, 0.5625, 0.25, 0.5625, 0.25, 0.5625, 0.25, 0.5625, 0.125, 0.5625, 0.0, 0.5625, 0.0, 0.5625, 0.125, 0.5625, 0.75, 0.5625, 0.75, 0.5625, 0.75, 0.5625, 0.75, 0.5625, 0.75, 0.5625, 0.75, 0.5625, 0.75, 0.5625, 0.75, 0.5625, 0.5, 0.5625, 0.625, 0.5625, 0.625, 0.5625, 0.5, 0.5625, 0.625, 0.5625, 0.5, 0.5625, 0.5, 0.5625, 0.625, 0.5625, 1.0, 0.5625, 1.0, 0.5625, 1.0, 0.5625, 1.0, 0.5625, 0.625, 0.5625, 0.75, 0.5625, 0.75, 0.5625, 0.625, 0.5625, 0.5, 0.5625, 0.5, 0.5625, 0.5, 0.5625, 0.5, 0.5625, 0.75, 0.5625, 0.75, 0.5625, 0.75, 0.5625, 0.75, 0.5625, 0.125, 0.5625, 0.0, 0.5625, 0.0, 0.5625, 0.125, 0.5625, 1.0, 0.5625, 1.0, 0.5625, 1.0, 0.5625, 1.0, 0.5625, 0.5, 0.5625, 0.5, 0.5625, 0.5, 0.5625, 0.5, 0.5625, 0.625, 0.5625, 0.75, 0.5625, 0.75, 0.5625, 0.625, 0.5625, 0.625, 0.5625, 0.5, 0.5625, 0.5, 0.5625, 0.625, 0.5625, 0.5, 0.5625, 0.5, 0.5625, 0.5, 0.5625, 0.5, 0.5625, 1.0, 0.5625, 1.0, 0.5625, 1.0, 0.5625, 1.0, 0.5625, 0.625, 0.5625, 0.5, 0.5625, 0.5, 0.5625, 0.625, 0.5625, 0.25, 0.5625, 0.25, 0.5625, 0.25, 0.5625, 0.25, 0.5625, 0.125, 0.5625, 0.25, 0.5625, 0.25, 0.5625, 0.125, 0.5625, 0.75, 0.5625, 0.75, 0.5625, 0.75, 0.5625, 0.75, 0.5625, 0.125, 0.5625, 0.0, 0.5625, 0.0, 0.5625, 0.125, 0.5625, 1.0, 0.5625, 1.0, 0.5625, 1.0, 0.5625, 1.0, 0.5625, 0.625, 0.5625, 0.5, 0.5625, 0.5, 0.5625, 0.625, 0.5625, 0.125, 0.5625, 0.0, 0.5625, 0.0, 0.5625, 0.125, 0.5625, 0.625, 0.5625, 0.75, 0.5625, 0.75, 0.5625, 0.625, 0.5625, 0.625, 0.5625, 0.5, 0.5625, 0.5, 0.5625, 0.625, 0.5625, 0.25, 0.5625, 0.25, 0.5625, 0.25, 0.5625, 0.25, 0.5625, 0.125, 0.5625, 0.25, 0.5625, 0.25, 0.5625, 0.125, 0.5625, 0.75, 0.5625, 0.75, 0.5625, 0.75, 0.5625, 0.75, 0.5625, 0.125, 0.5625, 0.0, 0.5625, 0.0, 0.5625, 0.125, 0.7865, 0.7322, 0.8231, 0.7322, 0.875, 0.75, 0.8125, 0.75, 0.6769, 0.625, 0.6769, 0.7322, 0.625, 0.75, 0.625, 0.625, 0.8231, 0.625, 0.8231, 0.5178, 0.875, 0.5, 0.875, 0.625, 0.7135, 0.5178, 0.6769, 0.5178, 0.625, 0.5, 0.6875, 0.5, 0.7135, 0.7322, 0.75, 0.7322, 0.75, 0.75, 0.6875, 0.75, 0.7865, 0.5178, 0.75, 0.5178, 0.75, 0.5, 0.8125, 0.5, 0.8231, 0.625, 0.8231, 0.7322, 0.8231, 0.7322, 0.8231, 0.625, 0.7865, 0.7322, 0.75, 0.7322, 0.75, 0.7322, 0.7865, 0.7322, 0.7865, 0.5178, 0.8231, 0.5178, 0.8231, 0.5178, 0.7865, 0.5178, 0.7135, 0.5178, 0.75, 0.5178, 0.75, 0.5178, 0.7135, 0.5178, 0.6769, 0.625, 0.6769, 0.5178, 0.6769, 0.5178, 0.6769, 0.625, 0.7865, 0.5178, 0.8231, 0.5178, 0.8231, 0.5178, 0.7865, 0.5178, 0.6769, 0.625, 0.6769, 0.5178, 0.6769, 0.5178, 0.6769, 0.625, 0.7135, 0.5178, 0.75, 0.5178, 0.75, 0.5178, 0.7135, 0.5178, 0.7865, 0.7322, 0.75, 0.7322, 0.75, 0.7322, 0.7865, 0.7322, 0.7135, 0.7322, 0.6769, 0.7322, 0.6769, 0.7322, 0.7135, 0.7322, 0.6769, 0.7322, 0.6769, 0.625, 0.6769, 0.625, 0.6769, 0.7322, 0.6769, 0.7322, 0.6769, 0.625, 0.6769, 0.625, 0.6769, 0.7322, 0.8231, 0.5178, 0.8231, 0.625, 0.8231, 0.625, 0.8231, 0.5178, 0.8231, 0.7322, 0.8231, 0.625, 0.875, 0.625, 0.875, 0.75, 0.6769, 0.5178, 0.6769, 0.625, 0.625, 0.625, 0.625, 0.5, 0.5625, 0.25, 0.5625, 0.125, 0.5625, 0.125, 0.5625, 0.25, 0.5625, 0.0, 0.5625, 0.125, 0.5625, 0.125, 0.5625, 0.0, 0.5625, 0.75, 0.5625, 0.625, 0.5625, 0.625, 0.5625, 0.75, 0.5625, 0.5, 0.5625, 0.625, 0.5625, 0.625, 0.5625, 0.5, 0.5625, 0.25, 0.5625, 0.125, 0.5625, 0.125, 0.5625, 0.25, 0.5625, 0.75, 0.5625, 0.625, 0.5625, 0.625, 0.5625, 0.75, 0.5625, 0.25, 0.5625, 0.125, 0.5625, 0.125, 0.5625, 0.25, 0.5625, 0.0, 0.5625, 0.125, 0.5625, 0.125, 0.5625, 0.0, 0.5625, 0.75, 0.5625, 0.625, 0.5625, 0.625, 0.5625, 0.75, 0.5625, 0.75, 0.5625, 0.625, 0.5625, 0.625, 0.5625, 0.75, 0.5625, 0.5, 0.5625, 0.625, 0.5625, 0.625, 0.5625, 0.5, 0.5625, 0.25, 0.5625, 0.125, 0.5625, 0.125, 0.5625, 0.25, 0.5625, 0.5, 0.5625, 0.625, 0.5625, 0.625, 0.5625, 0.5, 0.5625, 0.75, 0.5625, 0.625, 0.5625, 0.625, 0.5625, 0.75, 0.5625, 0.25, 0.5625, 0.25, 0.5625, 0.25, 0.5625, 0.25, 0.5625, 0.25, 0.5625, 0.125, 0.5625, 0.125, 0.5625, 0.25, 0.5625, 0.0, 0.5625, 0.125, 0.5625, 0.125, 0.5625, 0.0, 0.375, 0.875, 0.4375, 0.875, 0.4375, 0.9375, 0.375, 0.9375, 0.375, 0.25, 0.4375, 0.25, 0.4375, 0.3125, 0.375, 0.3125, 0.5625, 0.5, 0.5625, 0.5, 0.5625, 0.5, 0.5625, 0.5, 0.5625, 0.125, 0.5625, 0.0, 0.5625, 0.0, 0.5625, 0.125, 0.5625, 0.25, 0.5625, 0.125, 0.5625, 0.125, 0.5625, 0.25, 0.625, 0.25, 0.5938, 0.25, 0.5938, 0.25, 0.625, 0.25, 0.5938, 1.0, 0.625, 1.0, 0.625, 1.0, 0.5938, 1.0, 0.5625, 0.75, 0.5625, 0.625, 0.5625, 0.625, 0.5625, 0.75, 0.5, 0.0, 0.5625, 0.0, 0.5625, 0.125, 0.5, 0.125, 0.5, 0.5, 0.5625, 0.5, 0.5625, 0.625, 0.5, 0.625, 0.25, 0.5, 0.25, 0.625, 0.25, 0.625, 0.25, 0.5, 0.375, 0.0, 0.375, 0.125, 0.375, 0.125, 0.375, 0.0, 0.375, 0.5, 0.375, 0.625, 0.375, 0.625, 0.375, 0.5, 0.1875, 0.5, 0.25, 0.5, 0.25, 0.625, 0.1875, 0.625, 0.3125, 0.5, 0.375, 0.5, 0.375, 0.625, 0.3125, 0.625, 0.375, 0.5, 0.375, 0.625, 0.375, 0.625, 0.375, 0.5, 0.25, 0.75, 0.25, 0.625, 0.25, 0.625, 0.25, 0.75, 0.25, 0.5, 0.25, 0.625, 0.25, 0.625, 0.25, 0.5, 0.25, 0.75, 0.25, 0.625, 0.25, 0.625, 0.25, 0.75, 0.375, 0.0, 0.375, 0.125, 0.375, 0.125, 0.375, 0.0, 0.375, 0.5, 0.375, 0.625, 0.375, 0.625, 0.375, 0.5, 0.25, 0.75, 0.25, 0.625, 0.25, 0.625, 0.25, 0.75, 0.375, 0.0, 0.375, 0.125, 0.375, 0.125, 0.375, 0.0, 0.25, 0.5, 0.25, 0.625, 0.25, 0.625, 0.25, 0.5, 0.375, 0.5, 0.375, 0.625, 0.375, 0.625, 0.375, 0.5, 0.25, 0.75, 0.25, 0.625, 0.25, 0.625, 0.25, 0.75, 0.25, 0.5, 0.25, 0.625, 0.25, 0.625, 0.25, 0.5, 0.4688, 0.0, 0.5, 0.0, 0.5, 0.125, 0.4688, 0.125, 0.4688, 0.5, 0.5, 0.5, 0.5, 0.625, 0.4688, 0.625, 0.375, 0.0, 0.375, 0.125, 0.375, 0.125, 0.375, 0.0, 0.5625, 0.25, 0.5625, 0.125, 0.5625, 0.125, 0.5625, 0.25, 0.8231, 0.5178, 0.8231, 0.625, 0.8231, 0.625, 0.8231, 0.5178, 0.5625, 0.25, 0.5625, 0.25, 0.5625, 0.25, 0.5625, 0.25, 0.5625, 0.75, 0.5625, 0.625, 0.5625, 0.625, 0.5625, 0.75, 0.5625, 0.75, 0.5625, 0.75, 0.5625, 0.75, 0.5625, 0.75, 0.5625, 0.625, 0.5625, 0.5, 0.5625, 0.5, 0.5625, 0.625, 0.5625, 0.75, 0.5625, 0.75, 0.5625, 0.75, 0.5625, 0.75, 0.5625, 0.5, 0.5625, 0.5, 0.5625, 0.5, 0.5625, 0.5, 0.5625, 0.5, 0.5625, 0.5, 0.5625, 0.5, 0.5625, 0.5, 0.5625, 0.75, 0.5625, 0.75, 0.5625, 0.75, 0.5625, 0.75, 0.5625, 0.5, 0.5625, 0.5, 0.5625, 0.5, 0.5625, 0.5, 0.5625, 0.25, 0.5625, 0.125, 0.5625, 0.125, 0.5625, 0.25, 0.5625, 1.0, 0.5625, 1.0, 0.5625, 1.0, 0.5625, 1.0, 0.625, 0.75, 0.5938, 0.75, 0.5938, 0.75, 0.625, 0.75, 0.5625, 0.0, 0.5625, 0.0, 0.5625, 0.0, 0.5625, 0.0, 0.5625, 0.625, 0.5625, 0.5, 0.5625, 0.5, 0.5625, 0.625, 0.5938, 0.5, 0.625, 0.5, 0.625, 0.5, 0.5938, 0.5, 0.5625, 0.25, 0.5625, 0.125, 0.5625, 0.125, 0.5625, 0.25, 0.5625, 0.25, 0.5625, 0.25, 0.5625, 0.25, 0.5625, 0.25, 0.5625, 0.125, 0.5625, 0.0, 0.5625, 0.0, 0.5625, 0.125, 0.5625, 1.0, 0.5625, 1.0, 0.5625, 1.0, 0.5625, 1.0, 0.5625, 0.25, 0.5625, 0.25, 0.5625, 0.25, 0.5625, 0.25, 0.5625, 1.0, 0.5625, 1.0, 0.5625, 1.0, 0.5625, 1.0, 0.5625, 1.0, 0.5625, 1.0, 0.5625, 1.0, 0.5625, 1.0, 0.5625, 0.5, 0.5625, 0.5, 0.5625, 0.5, 0.5625, 0.5, 0.5625, 0.25, 0.5625, 0.25, 0.5625, 0.25, 0.5625, 0.25, 0.5625, 0.25, 0.5625, 0.25, 0.5625, 0.25, 0.5625, 0.25, 0.5625, 0.5, 0.5625, 0.5, 0.5625, 0.5, 0.5625, 0.5, 0.5625, 0.5, 0.5625, 0.5, 0.5625, 0.5, 0.5625, 0.5, 0.875, 0.75, 0.875, 0.625, 0.875, 0.625, 0.875, 0.75, 0.5625, 1.0, 0.5938, 1.0, 0.5938, 1.0, 0.5625, 1.0, 0.5625, 1.0, 0.5625, 1.0, 0.5625, 1.0, 0.5625, 1.0, 0.5625, 0.5, 0.5625, 0.5, 0.5625, 0.5, 0.5625, 0.5, 0.625, 0.5, 0.625, 0.625, 0.625, 0.625, 0.625, 0.5, 0.5625, 0.75, 0.5625, 0.75, 0.5625, 0.75, 0.5625, 0.75, 0.5625, 0.75, 0.5625, 0.75, 0.5625, 0.75, 0.5625, 0.75, 0.5625, 0.75, 0.5625, 0.75, 0.5625, 0.75, 0.5625, 0.75, 0.875, 0.625, 0.875, 0.5, 0.875, 0.5, 0.875, 0.625, 0.5625, 0.75, 0.5625, 0.625, 0.5625, 0.625, 0.5625, 0.75, 0.5625, 0.5, 0.5625, 0.5, 0.5625, 0.5, 0.5625, 0.5, 0.5938, 0.25, 0.5625, 0.25, 0.5625, 0.25, 0.5938, 0.25, 0.625, 0.625, 0.625, 0.75, 0.625, 0.75, 0.625, 0.625, 0.5938, 0.75, 0.5625, 0.75, 0.5625, 0.75, 0.5938, 0.75, 0.5625, 0.25, 0.5625, 0.25, 0.5625, 0.25, 0.5625, 0.25, 0.5625, 0.5, 0.5938, 0.5, 0.5938, 0.5, 0.5625, 0.5, 0.5625, 0.8125, 0.5938, 0.8125, 0.5938, 0.875, 0.5625, 0.875, 0.5625, 0.3125, 0.5937, 0.3125, 0.5937, 0.375, 0.5625, 0.375, 0.5625, 0.4375, 0.5938, 0.4375, 0.5938, 0.5, 0.5625, 0.5, 0.5625, 1.0, 0.5625, 1.0, 0.5625, 1.0, 0.5625, 1.0, 0.5625, 0.9375, 0.5938, 0.9375, 0.5938, 1.0, 0.5625, 1.0, 0.5625, 0.75, 0.5625, 0.75, 0.5625, 0.75, 0.5625, 0.75, 0.5625, 0.75, 0.5625, 0.75, 0.5625, 0.75, 0.5625, 0.75, 0.5625, 0.75, 0.5625, 0.625, 0.5625, 0.625, 0.5625, 0.75, 0.5625, 0.75, 0.5625, 0.625, 0.5625, 0.625, 0.5625, 0.75, 0.5625, 0.5, 0.5625, 0.5, 0.5625, 0.5, 0.5625, 0.5, 0.5625, 0.625, 0.5625, 0.5, 0.5625, 0.5, 0.5625, 0.625, 0.5625, 0.75, 0.5625, 0.75, 0.5625, 0.75, 0.5625, 0.75, 0.5625, 0.625, 0.5625, 0.75, 0.5625, 0.75, 0.5625, 0.625, 0.5625, 0.5, 0.5625, 0.5, 0.5625, 0.5, 0.5625, 0.5, 0.5625, 0.75, 0.5625, 0.75, 0.5625, 0.75, 0.5625, 0.75, 0.5625, 0.5, 0.5625, 0.625, 0.5625, 0.625, 0.5625, 0.5, 0.5625, 0.75, 0.5625, 0.625, 0.5625, 0.625, 0.5625, 0.75, 0.5625, 0.75, 0.5625, 0.75, 0.5625, 0.75, 0.5625, 0.75, 0.5625, 0.625, 0.5625, 0.5, 0.5625, 0.5, 0.5625, 0.625, 0.5625, 0.5, 0.5625, 0.5, 0.5625, 0.5, 0.5625, 0.5, 0.5625, 0.625, 0.5625, 0.75, 0.5625, 0.75, 0.5625, 0.625, 0.5625, 0.75, 0.5625, 0.75, 0.5625, 0.75, 0.5625, 0.75, 0.5625, 0.125, 0.5625, 0.0, 0.5625, 0.0, 0.5625, 0.125, 0.5625, 0.25, 0.5625, 0.125, 0.5625, 0.125, 0.5625, 0.25, 0.5625, 0.0, 0.5625, 0.0, 0.5625, 0.0, 0.5625, 0.0, 0.5625, 0.0, 0.5625, 0.0, 0.5625, 0.0, 0.5625, 0.0, 0.5625, 0.625, 0.5625, 0.5, 0.5625, 0.5, 0.5625, 0.625, 0.5625, 0.125, 0.5625, 0.0, 0.5625, 0.0, 0.5625, 0.125, 0.5625, 0.25, 0.5625, 0.25, 0.5625, 0.25, 0.5625, 0.25, 0.5625, 0.25, 0.5625, 0.25, 0.5625, 0.25, 0.5625, 0.25, 0.5625, 1.0, 0.5625, 1.0, 0.5625, 1.0, 0.5625, 1.0, 0.5625, 0.0, 0.5625, 0.125, 0.5625, 0.125, 0.5625, 0.0, 0.5625, 0.25, 0.5625, 0.125, 0.5625, 0.125, 0.5625, 0.25, 0.5625, 1.0, 0.5625, 1.0, 0.5625, 1.0, 0.5625, 1.0, 0.5625, 0.125, 0.5625, 0.0, 0.5625, 0.0, 0.5625, 0.125, 0.5625, 0.125, 0.5625, 0.25, 0.5625, 0.25, 0.5625, 0.125, 0.5625, 0.25, 0.5625, 0.25, 0.5625, 0.25, 0.5625, 0.25, 0.5625, 0.375, 0.5937, 0.375, 0.5938, 0.4375, 0.5625, 0.4375, 0.5625, 0.75, 0.5938, 0.75, 0.5938, 0.8125, 0.5625, 0.8125, 0.25, 0.5, 0.3125, 0.5, 0.3125, 0.625, 0.25, 0.625, 0.75, 0.7322, 0.7135, 0.7322, 0.7135, 0.7322, 0.75, 0.7322, 0.75, 0.7322, 0.7135, 0.7322, 0.7135, 0.7322, 0.75, 0.7322, 0.6769, 0.5178, 0.7135, 0.5178, 0.7135, 0.5178, 0.6769, 0.5178, 0.6769, 0.7322, 0.6769, 0.625, 0.6769, 0.625, 0.6769, 0.7322, 0.7865, 0.5178, 0.8231, 0.5178, 0.8231, 0.5178, 0.7865, 0.5178, 0.75, 0.5178, 0.7865, 0.5178, 0.7865, 0.5178, 0.75, 0.5178, 0.8231, 0.625, 0.8231, 0.7322, 0.8231, 0.7322, 0.8231, 0.625, 0.6769, 0.5178, 0.7135, 0.5178, 0.7135, 0.5178, 0.6769, 0.5178, 0.8231, 0.5178, 0.8231, 0.625, 0.8231, 0.625, 0.8231, 0.5178, 0.6769, 0.7322, 0.7135, 0.7322, 0.6875, 0.75, 0.625, 0.75, 0.75, 0.5178, 0.7135, 0.5178, 0.6875, 0.5, 0.75, 0.5, 0.5, 0.375, 0.5625, 0.375, 0.5625, 0.4375, 0.5, 0.4375, 0.5, 0.75, 0.5625, 0.75, 0.5625, 0.8125, 0.5, 0.8125, 0.375, 0.75, 0.375, 0.8125, 0.375, 0.8125, 0.375, 0.75, 0.375, 0.75, 0.375, 0.8125, 0.375, 0.8125, 0.375, 0.75, 0.375, 0.375, 0.375, 0.4375, 0.375, 0.4375, 0.375, 0.375, 0.25, 0.75, 0.3125, 0.75, 0.3125, 0.75, 0.25, 0.75, 0.25, 0.625, 0.3125, 0.625, 0.3125, 0.75, 0.25, 0.75, 0.375, 0.75, 0.375, 0.8125, 0.375, 0.8125, 0.375, 0.75, 0.375, 0.375, 0.375, 0.4375, 0.375, 0.4375, 0.375, 0.375, 0.375, 0.75, 0.375, 0.8125, 0.375, 0.8125, 0.375, 0.75, 0.375, 0.375, 0.375, 0.4375, 0.375, 0.4375, 0.375, 0.375, 0.375, 0.75, 0.375, 0.8125, 0.375, 0.8125, 0.375, 0.75, 0.4687, 0.375, 0.5, 0.375, 0.5, 0.4375, 0.4688, 0.4375, 0.4688, 0.75, 0.5, 0.75, 0.5, 0.8125, 0.4688, 0.8125, 0.75, 0.7322, 0.7135, 0.7322, 0.7135, 0.7322, 0.75, 0.7322, 0.5938, 0.75, 0.625, 0.75, 0.625, 0.8125, 0.5938, 0.8125, 0.5937, 0.375, 0.625, 0.375, 0.625, 0.4375, 0.5938, 0.4375, 0.375, 0.375, 0.375, 0.4375, 0.375, 0.4375, 0.375, 0.375, 0.5625, 0.875, 0.5938, 0.875, 0.5938, 0.9375, 0.5625, 0.9375, 0.5625, 0.25, 0.5938, 0.25, 0.5937, 0.3125, 0.5625, 0.3125, 0.125, 0.5, 0.1875, 0.5, 0.1875, 0.625, 0.125, 0.625, 0.7135, 0.5178, 0.75, 0.5178, 0.75, 0.5178, 0.7135, 0.5178, 0.8231, 0.7322, 0.7865, 0.7322, 0.7865, 0.7322, 0.8231, 0.7322, 0.8231, 0.7322, 0.7865, 0.7322, 0.7865, 0.7322, 0.8231, 0.7322, 0.7135, 0.7322, 0.6769, 0.7322, 0.6769, 0.7322, 0.7135, 0.7322, 0.6769, 0.5178, 0.7135, 0.5178, 0.7135, 0.5178, 0.6769, 0.5178, 0.75, 0.5178, 0.7865, 0.5178, 0.7865, 0.5178, 0.75, 0.5178, 0.6769, 0.625, 0.6769, 0.5178, 0.6769, 0.5178, 0.6769, 0.625, 0.7865, 0.7322, 0.75, 0.7322, 0.75, 0.7322, 0.7865, 0.7322, 0.75, 0.5178, 0.7865, 0.5178, 0.7865, 0.5178, 0.75, 0.5178, 0.8231, 0.7322, 0.7865, 0.7322, 0.7865, 0.7322, 0.8231, 0.7322, 0.8231, 0.5178, 0.7865, 0.5178, 0.8125, 0.5, 0.875, 0.5, 0.75, 0.7322, 0.7865, 0.7322, 0.8125, 0.75, 0.75, 0.75, 0.5, 0.875, 0.5625, 0.875, 0.5625, 0.9375, 0.5, 0.9375, 0.5, 0.25, 0.5625, 0.25, 0.5625, 0.3125, 0.5, 0.3125, 0.125, 0.75, 0.1875, 0.75, 0.1875, 0.75, 0.125, 0.75, 0.375, 0.875, 0.375, 0.9375, 0.375, 0.9375, 0.375, 0.875, 0.375, 0.875, 0.375, 0.9375, 0.375, 0.9375, 0.375, 0.875, 0.125, 0.625, 0.1875, 0.625, 0.1875, 0.75, 0.125, 0.75, 0.375, 0.25, 0.375, 0.3125, 0.375, 0.3125, 0.375, 0.25, 0.375, 0.25, 0.375, 0.3125, 0.375, 0.3125, 0.375, 0.25, 0.375, 0.875, 0.375, 0.9375, 0.375, 0.9375, 0.375, 0.875, 0.375, 0.25, 0.375, 0.3125, 0.375, 0.3125, 0.375, 0.25, 0.375, 0.875, 0.375, 0.9375, 0.375, 0.9375, 0.375, 0.875, 0.375, 0.25, 0.375, 0.3125, 0.375, 0.3125, 0.375, 0.25, 0.375, 0.875, 0.375, 0.9375, 0.375, 0.9375, 0.375, 0.875, 0.4688, 0.875, 0.5, 0.875, 0.5, 0.9375, 0.4688, 0.9375, 0.4688, 0.25, 0.5, 0.25, 0.5, 0.3125, 0.4687, 0.3125, 0.5938, 0.25, 0.625, 0.25, 0.625, 0.3125, 0.5937, 0.3125, 0.5938, 0.875, 0.625, 0.875, 0.625, 0.9375, 0.5938, 0.9375, 0.5625, 0.75, 0.5625, 0.75, 0.5625, 0.75, 0.5625, 0.75, 0.5625, 0.5, 0.5625, 0.5, 0.5625, 0.5, 0.5625, 0.5, 0.5625, 0.5, 0.5625, 0.625, 0.5625, 0.625, 0.5625, 0.5, 0.5625, 0.75, 0.5625, 0.625, 0.5625, 0.625, 0.5625, 0.75, 0.5625, 0.625, 0.5625, 0.5, 0.5625, 0.5, 0.5625, 0.625, 0.5625, 0.625, 0.5625, 0.75, 0.5625, 0.75, 0.5625, 0.625, 0.5625, 0.5, 0.5625, 0.5, 0.5625, 0.5, 0.5625, 0.5, 0.5625, 0.75, 0.5625, 0.75, 0.5625, 0.75, 0.5625, 0.75, 0.5938, 0.5, 0.625, 0.5, 0.625, 0.5, 0.5938, 0.5, 0.5938, 0.75, 0.5625, 0.75, 0.5625, 0.75, 0.5938, 0.75, 0.5938, 0.75, 0.5625, 0.75, 0.5625, 0.75, 0.5938, 0.75, 0.625, 0.625, 0.625, 0.75, 0.625, 0.75, 0.625, 0.625, 0.5938, 1.0, 0.625, 1.0, 0.625, 1.0, 0.5938, 1.0, 0.875, 0.625, 0.875, 0.5, 0.875, 0.5, 0.875, 0.625, 0.5938, 0.25, 0.5625, 0.25, 0.5625, 0.25, 0.5937, 0.25, 0.5938, 1.0, 0.625, 1.0, 0.625, 1.0, 0.5938, 1.0, 0.5938, 0.625, 0.625, 0.625, 0.625, 0.75, 0.5938, 0.75, 0.625, 0.6335, 0.625, 0.7356, 0.625, 0.7331, 0.625, 0.6359, 0.5938, 0.5, 0.625, 0.5, 0.625, 0.5, 0.5938, 0.5, 0.5938, 0.125, 0.625, 0.125, 0.625, 0.25, 0.5938, 0.25, 0.875, 0.6165, 0.875, 0.5153, 0.875, 0.518, 0.875, 0.6142, 0.5937, 0.25, 0.5625, 0.25, 0.5625, 0.25, 0.5938, 0.25, 0.875, 0.7356, 0.875, 0.6335, 0.875, 0.6359, 0.875, 0.7331, 0.5938, 0.0, 0.625, 0.0, 0.625, 0.125, 0.5938, 0.125, 0.625, 0.5153, 0.625, 0.6165, 0.625, 0.6142, 0.625, 0.518, 0.5938, 0.5, 0.625, 0.5, 0.625, 0.625, 0.5938, 0.625, 0.875, 0.75, 0.875, 0.625, 0.875, 0.625, 0.875, 0.75, 0.625, 0.5, 0.625, 0.625, 0.625, 0.625, 0.625, 0.5, 0.625, 0.5065, 0.625, 0.6187, 0.625, 0.6185, 0.625, 0.5067, 0.5938, 0.5, 0.625, 0.5, 0.625, 0.5, 0.5938, 0.5, 0.625, 0.6314, 0.625, 0.7435, 0.625, 0.7434, 0.625, 0.6315, 0.5938, 0.75, 0.5625, 0.75, 0.5625, 0.75, 0.5938, 0.75, 0.875, 0.7435, 0.875, 0.6314, 0.875, 0.6315, 0.875, 0.7434, 0.5937, 0.25, 0.5625, 0.25, 0.5625, 0.25, 0.5937, 0.25, 0.875, 0.6187, 0.875, 0.5065, 0.875, 0.5067, 0.875, 0.6185, 0.5938, 1.0, 0.625, 1.0, 0.625, 1.0, 0.5938, 1.0, 0.5625, 1.0, 0.5938, 1.0, 0.5938, 1.0, 0.5625, 1.0, 0.625, 0.25, 0.5937, 0.25, 0.5937, 0.25, 0.625, 0.25, 0.625, 0.75, 0.5938, 0.75, 0.5938, 0.75, 0.625, 0.75, 0.5625, 0.5, 0.5938, 0.5, 0.5938, 0.5, 0.5625, 0.5, 0.5625, 0.5, 0.5938, 0.5, 0.5938, 0.625, 0.5625, 0.625, 0.5625, 0.0, 0.5938, 0.0, 0.5938, 0.125, 0.5625, 0.125, 0.625, 0.25, 0.5937, 0.25, 0.5938, 0.25, 0.625, 0.25, 0.5625, 0.125, 0.5938, 0.125, 0.5938, 0.25, 0.5625, 0.25, 0.5625, 0.5, 0.5938, 0.5, 0.5938, 0.5, 0.5625, 0.5, 0.5625, 0.625, 0.5938, 0.625, 0.5938, 0.75, 0.5625, 0.75, 0.5625, 1.0, 0.5938, 1.0, 0.5938, 1.0, 0.5625, 1.0, 0.625, 0.25, 0.5938, 0.25, 0.5937, 0.25, 0.625, 0.25, 0.5625, 1.0, 0.5938, 1.0, 0.5938, 1.0, 0.5625, 1.0, 0.625, 0.75, 0.5938, 0.75, 0.5938, 0.75, 0.625, 0.75, 0.625, 0.75, 0.5938, 0.75, 0.5938, 0.75, 0.625, 0.75, 0.5625, 0.5, 0.5938, 0.5, 0.5938, 0.5, 0.5625, 0.5, 0.4375, 0.5, 0.4688, 0.5, 0.4688, 0.625, 0.4375, 0.625, 0.4375, 0.0, 0.4688, 0.0, 0.4688, 0.125, 0.4375, 0.125, 0.4375, 0.9375, 0.4688, 0.9375, 0.4688, 1.0, 0.4375, 1.0, 0.4375, 0.125, 0.4688, 0.125, 0.4688, 0.25, 0.4375, 0.25, 0.4375, 0.625, 0.4688, 0.625, 0.4688, 0.75, 0.4375, 0.75, 0.4375, 0.4375, 0.4688, 0.4375, 0.4688, 0.5, 0.4375, 0.5, 0.4375, 0.3125, 0.4687, 0.3125, 0.4687, 0.375, 0.4375, 0.375, 0.4375, 0.8125, 0.4688, 0.8125, 0.4688, 0.875, 0.4375, 0.875, 0.5625, 0.625, 0.5625, 0.75, 0.5625, 0.75, 0.5625, 0.625, 0.5625, 0.25, 0.5625, 0.25, 0.5625, 0.25, 0.5625, 0.25, 0.5625, 0.75, 0.5625, 0.75, 0.5625, 0.75, 0.5625, 0.75, 0.5625, 1.0, 0.5625, 1.0, 0.5625, 1.0, 0.5625, 1.0, 0.5625, 0.5233, 0.5625, 0.5233, 0.5625, 0.5233, 0.5625, 0.5233, 0.5625, 0.5, 0.5625, 0.5, 0.5625, 0.5, 0.5625, 0.5, 0.5625, 0.0, 0.5625, 0.125, 0.5625, 0.125, 0.5625, 0.0, 0.5625, 0.1483, 0.5625, 0.1482, 0.5625, 0.1482, 0.5625, 0.1483, 0.5625, 0.5, 0.5625, 0.5, 0.5625, 0.5, 0.5625, 0.5, 0.5625, 0.75, 0.5625, 0.75, 0.5625, 0.75, 0.5625, 0.75, 0.5625, 1.0, 0.5625, 1.0, 0.5625, 1.0, 0.5625, 1.0, 0.5625, 0.25, 0.5625, 0.25, 0.5625, 0.25, 0.5625, 0.25, 0.5625, 0.75, 0.5625, 0.75, 0.5625, 0.75, 0.5625, 0.75, 0.5625, 0.5, 0.5625, 0.5, 0.5625, 0.5, 0.5625, 0.5, 0.5625, 0.5, 0.5625, 0.625, 0.5625, 0.625, 0.5625, 0.5, 0.5625, 0.5, 0.5625, 0.5, 0.5625, 0.5, 0.5625, 0.5, 0.5625, 0.75, 0.5625, 0.75, 0.5625, 0.75, 0.5625, 0.75, 0.5625, 0.625, 0.5625, 0.75, 0.5625, 0.75, 0.5625, 0.625, 0.5625, 0.25, 0.5625, 0.25, 0.5625, 0.25, 0.5625, 0.25, 0.5625, 1.0, 0.5625, 1.0, 0.5625, 1.0, 0.5625, 1.0, 0.5625, 0.0, 0.5625, 0.125, 0.5625, 0.125, 0.5625, 0.0, 0.5625, 0.125, 0.5625, 0.25, 0.5625, 0.25, 0.5625, 0.125, 0.5625, 1.0, 0.5625, 1.0, 0.5625, 1.0, 0.5625, 1.0, 0.5625, 0.25, 0.5625, 0.25, 0.5625, 0.25, 0.5625, 0.25, 0.5625, 0.5, 0.5625, 0.5, 0.5625, 0.5, 0.5625, 0.5, 0.5625, 0.25, 0.5625, 0.25, 0.5625, 0.25, 0.5625, 0.25, 0.5625, 1.0, 0.5625, 1.0, 0.5625, 1.0, 0.5625, 1.0, 0.5625, 0.125, 0.5625, 0.25, 0.5625, 0.25, 0.5625, 0.125, 0.5625, 0.0, 0.5625, 0.125, 0.5625, 0.125, 0.5625, 0.0, 0.5625, 0.25, 0.5625, 0.25, 0.5625, 0.25, 0.5625, 0.25, 0.5625, 0.25, 0.5625, 0.25, 0.5625, 0.25, 0.5625, 0.25, 0.5625, 1.0, 0.5625, 1.0, 0.5625, 1.0, 0.5625, 1.0, 0.8231, 0.7322, 0.7865, 0.7322, 0.7865, 0.7322, 0.8231, 0.7322, 0.75, 0.5178, 0.7865, 0.5178, 0.7865, 0.5178, 0.75, 0.5178, 0.75, 0.7322, 0.7135, 0.7322, 0.7135, 0.7322, 0.75, 0.7322, 0.6769, 0.5178, 0.7135, 0.5178, 0.7135, 0.5178, 0.6769, 0.5178, 0.8231, 0.5178, 0.8231, 0.625, 0.8231, 0.625, 0.8231, 0.5178, 0.6769, 0.7322, 0.6769, 0.625, 0.6769, 0.625, 0.6769, 0.7322, 0.6769, 0.625, 0.6769, 0.5178, 0.6769, 0.5178, 0.6769, 0.625, 0.7135, 0.5178, 0.75, 0.5178, 0.75, 0.5178, 0.7135, 0.5178, 0.7865, 0.5178, 0.8231, 0.5178, 0.8231, 0.5178, 0.7865, 0.5178, 0.7865, 0.7322, 0.75, 0.7322, 0.75, 0.7322, 0.7865, 0.7322, 0.7135, 0.7322, 0.6769, 0.7322, 0.6769, 0.7322, 0.7135, 0.7322, 0.8231, 0.625, 0.8231, 0.7322, 0.8231, 0.7322, 0.8231, 0.625, 0.7135, 0.7322, 0.75, 0.7322, 0.75, 0.7322, 0.7135, 0.7322, 0.7865, 0.625, 0.8231, 0.625, 0.8231, 0.7322, 0.7865, 0.7322, 0.7135, 0.625, 0.75, 0.625, 0.75, 0.7322, 0.7135, 0.7322, 0.7865, 0.7322, 0.8231, 0.7322, 0.8231, 0.7322, 0.7865, 0.7322, 0.7135, 0.5178, 0.6769, 0.5178, 0.6769, 0.5178, 0.7135, 0.5178, 0.8231, 0.625, 0.8231, 0.7322, 0.8231, 0.7322, 0.8231, 0.625, 0.7135, 0.7322, 0.6769, 0.7322, 0.6769, 0.7322, 0.7135, 0.7322, 0.7865, 0.7322, 0.75, 0.7322, 0.75, 0.7322, 0.7865, 0.7322, 0.7865, 0.5178, 0.8231, 0.5178, 0.8231, 0.5178, 0.7865, 0.5178, 0.7135, 0.5178, 0.75, 0.5178, 0.75, 0.5178, 0.7135, 0.5178, 0.6769, 0.625, 0.6769, 0.7322, 0.6769, 0.7322, 0.6769, 0.625, 0.7865, 0.5178, 0.75, 0.5178, 0.75, 0.5178, 0.7865, 0.5178, 0.8231, 0.625, 0.8231, 0.5178, 0.8231, 0.5178, 0.8231, 0.625, 0.8231, 0.7322, 0.8231, 0.625, 0.8231, 0.625, 0.8231, 0.7322, 0.6769, 0.5178, 0.6769, 0.625, 0.6769, 0.625, 0.6769, 0.5178, 0.6769, 0.7322, 0.6769, 0.625, 0.6769, 0.625, 0.6769, 0.7322, 0.8231, 0.625, 0.8231, 0.5178, 0.8231, 0.5178, 0.7135, 0.5178, 0.75, 0.5178, 0.75, 0.625, 0.7135, 0.625, 0.7865, 0.5178, 0.8231, 0.5178, 0.8231, 0.625, 0.7865, 0.625, 0.6769, 0.5178, 0.7135, 0.5178, 0.7135, 0.625, 0.6769, 0.625, 0.6769, 0.5178, 0.7135, 0.5178, 0.7135, 0.5178, 0.6769, 0.5178, 0.75, 0.7322, 0.7135, 0.7322, 0.7135, 0.7322, 0.75, 0.7322, 0.75, 0.5178, 0.7135, 0.5178, 0.7135, 0.5178, 0.75, 0.5178, 0.6769, 0.625, 0.7135, 0.625, 0.7135, 0.7322, 0.6769, 0.7322, 0.6769, 0.7322, 0.7135, 0.7322, 0.7135, 0.7322, 0.6769, 0.7322, 0.75, 0.5178, 0.7865, 0.5178, 0.7865, 0.625, 0.75, 0.625, 0.8231, 0.5178, 0.7865, 0.5178, 0.7865, 0.5178, 0.8231, 0.5178, 0.75, 0.5178, 0.7865, 0.5178, 0.7865, 0.5178, 0.75, 0.5178, 0.8231, 0.7322, 0.7865, 0.7322, 0.7865, 0.7322, 0.8231, 0.7322, 0.75, 0.7322, 0.7865, 0.7322, 0.7865, 0.7322, 0.75, 0.7322, 0.75, 0.625, 0.7865, 0.625, 0.7865, 0.7322, 0.75, 0.7322, 0.625, 0.518, 0.625, 0.6142, 0.625, 0.625, 0.625, 0.5, 0.625, 0.6142, 0.625, 0.6165, 0.625, 0.625, 0.625, 0.625, 0.625, 0.5153, 0.625, 0.518, 0.625, 0.5, 0.625, 0.5, 0.625, 0.6165, 0.625, 0.5153, 0.625, 0.5, 0.625, 0.625, 0.625, 0.5065, 0.625, 0.5067, 0.625, 0.5, 0.625, 0.5, 0.625, 0.6187, 0.625, 0.5065, 0.625, 0.5, 0.625, 0.625, 0.625, 0.6185, 0.625, 0.6187, 0.625, 0.625, 0.625, 0.625, 0.625, 0.5067, 0.625, 0.6185, 0.625, 0.625, 0.625, 0.5, 0.625, 0.7435, 0.625, 0.6314, 0.625, 0.625, 0.625, 0.75, 0.625, 0.7434, 0.625, 0.7435, 0.625, 0.75, 0.625, 0.75, 0.625, 0.6314, 0.625, 0.6315, 0.625, 0.625, 0.625, 0.625, 0.625, 0.6315, 0.625, 0.7434, 0.625, 0.75, 0.625, 0.625, 0.625, 0.6359, 0.625, 0.7331, 0.625, 0.75, 0.625, 0.625, 0.625, 0.6335, 0.625, 0.6359, 0.625, 0.625, 0.625, 0.625, 0.625, 0.7331, 0.625, 0.7356, 0.625, 0.75, 0.625, 0.75, 0.625, 0.7356, 0.625, 0.6335, 0.625, 0.625, 0.625, 0.75, 0.875, 0.6314, 0.875, 0.7435, 0.875, 0.75, 0.875, 0.625, 0.875, 0.7435, 0.875, 0.7434, 0.875, 0.75, 0.875, 0.75, 0.875, 0.6315, 0.875, 0.6314, 0.875, 0.625, 0.875, 0.625, 0.875, 0.7434, 0.875, 0.6315, 0.875, 0.625, 0.875, 0.75, 0.875, 0.5065, 0.875, 0.6187, 0.875, 0.625, 0.875, 0.5, 0.875, 0.5067, 0.875, 0.5065, 0.875, 0.5, 0.875, 0.5, 0.875, 0.6187, 0.875, 0.6185, 0.875, 0.625, 0.875, 0.625, 0.875, 0.6185, 0.875, 0.5067, 0.875, 0.5, 0.875, 0.625, 0.875, 0.7356, 0.875, 0.7331, 0.875, 0.75, 0.875, 0.75, 0.875, 0.7331, 0.875, 0.6359, 0.875, 0.625, 0.875, 0.75, 0.875, 0.6359, 0.875, 0.6335, 0.875, 0.625, 0.875, 0.625, 0.875, 0.6335, 0.875, 0.7356, 0.875, 0.75, 0.875, 0.625, 0.875, 0.6142, 0.875, 0.518, 0.875, 0.5, 0.875, 0.625, 0.875, 0.518, 0.875, 0.5153, 0.875, 0.5, 0.875, 0.5, 0.875, 0.6165, 0.875, 0.6142, 0.875, 0.625, 0.875, 0.625, 0.875, 0.5153, 0.875, 0.6165, 0.875, 0.625, 0.875, 0.5, 0.6769, 0.6157, 0.6769, 0.5765, 0.6769, 0.6157, 0.6769, 0.625, 0.6769, 0.5178, 0.6769, 0.5178, 0.8231, 0.6157, 0.8231, 0.6157, 0.8231, 0.5765, 0.75, 0.5178, 0.7865, 0.5178, 0.7865, 0.5178, 0.75, 0.5178, 0.6769, 0.5178, 0.7135, 0.5178, 0.7135, 0.5178, 0.6769, 0.5178, 0.7135, 0.5178, 0.75, 0.5178, 0.75, 0.5178, 0.7135, 0.5178, 0.7865, 0.5178, 0.8231, 0.5178, 0.8231, 0.5178, 0.7865, 0.5178, 0.8231, 0.625, 0.8231, 0.5178, 0.8231, 0.5178, 0.8231, 0.5765, 0.8231, 0.6157, 0.8231, 0.625, 0.8231, 0.5178, 0.8231, 0.6157, 0.8231, 0.6157, 0.8231, 0.625, 0.8231, 0.625, 0.6769, 0.6157, 0.6769, 0.5765, 0.6769, 0.5178, 0.6769, 0.625, 0.6769, 0.6157, 0.6769, 0.6157, 0.6769, 0.625, 0.6769, 0.625, 0.6769, 0.5765, 0.6769, 0.6157, 0.6769, 0.625, 0.6769, 0.5178, 0.8231, 0.6157, 0.8231, 0.5765, 0.8231, 0.5178, 0.8231, 0.625, 0.5625, 0.1483, 0.5625, 0.2267, 0.5625, 0.25, 0.5625, 0.125, 0.5625, 0.5233, 0.5625, 0.6017, 0.5625, 0.625, 0.5625, 0.5, 0.5625, 0.1482, 0.5625, 0.1483, 0.5625, 0.125, 0.5625, 0.125, 0.5625, 0.6017, 0.5625, 0.6018, 0.5625, 0.625, 0.5625, 0.625, 0.5625, 0.5232, 0.5625, 0.5233, 0.5625, 0.5, 0.5625, 0.5, 0.5625, 0.6018, 0.5625, 0.5232, 0.5625, 0.5, 0.5625, 0.625, 0.5625, 0.2267, 0.5625, 0.2268, 0.5625, 0.25, 0.5625, 0.25, 0.5625, 0.2268, 0.5625, 0.1482, 0.5625, 0.125, 0.5625, 0.25, 0.5625, 0.1482, 0.5625, 0.2268, 0.5625, 0.2267, 0.5625, 0.1483, 0.5625, 0.5232, 0.5625, 0.6018, 0.5625, 0.6017, 0.5625, 0.5233, 0.5625, 0.1482, 0.5625, 0.2268, 0.5625, 0.2268, 0.5625, 0.1482, 0.5625, 0.5232, 0.5625, 0.6018, 0.5625, 0.6018, 0.5625, 0.5232, 0.5625, 0.6018, 0.5625, 0.6017, 0.5625, 0.6017, 0.5625, 0.6018, 0.5625, 0.2267, 0.5625, 0.1483, 0.5625, 0.1483, 0.5625, 0.2267, 0.5625, 0.2268, 0.5625, 0.2267, 0.5625, 0.2267, 0.5625, 0.2268, 0.5625, 0.5233, 0.5625, 0.5232, 0.5625, 0.5232, 0.5625, 0.5233, 0.5625, 0.2267, 0.5625, 0.1483, 0.5625, 0.1483, 0.5625, 0.2267, 0.5625, 0.6017, 0.5625, 0.5233, 0.5625, 0.5233, 0.5625, 0.6017, 0.5625, 0.1483, 0.5625, 0.2267, 0.5625, 0.2267, 0.5625, 0.1483, 0.5625, 0.1483, 0.5625, 0.1483, 0.5625, 0.1483, 0.5625, 0.1483, 0.5625, 0.6017, 0.5625, 0.5233, 0.5625, 0.5233, 0.5625, 0.6017, 0.5625, 0.6017, 0.5625, 0.6017, 0.5625, 0.6017, 0.5625, 0.6017, 0.5625, 0.5233, 0.5625, 0.6017, 0.5625, 0.6017, 0.5625, 0.5233, 0.5625, 0.2267, 0.5625, 0.2267, 0.5625, 0.2267, 0.5625, 0.2267])
me_cube.materials.append(mat_material)
me_cube.use_remesh_preserve_volume = False
me_cube.use_remesh_preserve_attributes = False
me_cube.use_mirror_x = True
me_cube.use_mirror_vertex_groups = False
me_cube.update()
me_cube_001 = bpy.data.meshes.new('Cube.001')
me_cube_001.from_pydata([(-0.3614, -1.0, 0.4606), (0.01301, -1.0, 0.809), (-0.1457, 1.082, -1.19), (-1.0, 1.0, 1.0), (-0.013, -1.0, 0.1608), (0.3614, -1.0, 0.5092), (0.1457, 1.082, -1.19), (1.0, 1.0, 1.0), (-0.9007, 0.03572, -1.056), (-1.0, 0.0, 1.0), (0.9007, 0.03572, -1.056), (1.0, 0.0, 1.0), (-1.0, -0.4911, -0.6456), (1.0, -0.494, 1.0), (-1.0, -0.494, 1.0), (1.0, -0.4911, -0.6456), (-1.0, 0.5, 1.0), (0.9007, 0.4614, -1.298), (-0.9007, 0.4614, -1.298), (1.0, 0.5, 1.0), (-0.442, -1.0, 0.04291), (-0.442, -1.0, 0.9269), (0.442, -1.0, 0.9269), (0.442, -1.0, 0.04291), (-0.3614, -1.493, 0.4606), (0.01301, -1.493, 0.809), (0.3614, -1.493, 0.5092), (-0.013, -1.493, 0.1608), (-1.0, 0.4971, -1.356), (-1.0, 1.17e-05, -0.9986), (1.0, 1.17e-05, -0.9986), (1.0, 0.4971, -1.356), (-0.9007, 0.3972, -3.841), (-0.9007, -0.01671, -3.14), (0.9007, -0.01671, -3.14), (0.9007, 0.3972, -3.841), (-0.6957, 1.491, 1.0), (-0.4836, 1.383, -1.249), (0.4836, 1.383, -1.249), (0.6957, 1.491, 1.0), (-1.0, 2.333, 1.303), (-1.0, 2.409, -2.51), (1.0, 2.409, -2.51), (1.0, 2.333, 1.303), (0.2302, 1.026, -1.059), (-0.2302, 1.026, -1.059), (0.6957, 1.491, -1.0), (-0.6957, 1.491, -1.0), (0.4836, 1.11, -3.394), (-0.4836, 1.11, -3.394), (0.4836, 1.381, -3.1), (-0.4836, 1.381, -3.1), (1.0, 1.0, -1.0), (-1.0, 1.0, -1.0), (0.4836, 1.108, -1.249), (-0.4836, 1.108, -1.249), (0.2302, 0.9933, -1.673), (-0.2302, 0.9933, -1.673), (0.1457, 1.05, -1.803), (-0.1457, 1.05, -1.803), (0.0, 1.0, -1.0), (0.0, 1.0, 1.326), (1.073e-06, -1.0, 0.04291), (1.073e-06, -1.0, 0.9269), (0.0, 0.0, 1.326), (0.0, 1.17e-05, -0.9986), (0.0, -0.494, 1.326), (0.0, -0.4911, -0.6456), (0.0, 0.4971, -1.356), (0.0, 0.5, 1.326), (-0.1872, -1.0, 0.3107), (0.1872, -1.0, 0.6591), (-0.1872, -1.493, 0.3107), (0.1872, -1.493, 0.6591), (0.0, 0.03572, -1.056), (0.0, 0.4614, -1.298), (0.0, -0.01671, -3.14), (0.0, 0.3972, -3.841), (0.0, 1.491, -1.0), (0.0, 1.491, 1.326), (0.0, 2.409, -2.51), (0.0, 2.333, 1.303), (8.643e-07, 1.108, -1.249), (8.643e-07, 1.383, -1.249), (8.643e-07, 1.11, -3.394), (8.643e-07, 1.381, -3.1), (2.772e-06, 1.026, -1.059), (2.891e-06, 1.082, -1.19), (2.772e-06, 0.9933, -1.673), (2.891e-06, 1.05, -1.803)], [], [(28, 16, 3, 53), (61, 7, 39, 79), (15, 13, 22, 23), (71, 1, 25, 73), (67, 15, 23, 62), (66, 14, 21, 63), (69, 16, 9, 64), (75, 17, 35, 77), (31, 19, 11, 30), (12, 14, 9, 29), (20, 21, 14, 12), (64, 9, 14, 66), (65, 30, 15, 67), (30, 11, 13, 15), (52, 7, 19, 31), (60, 52, 31, 68), (61, 3, 16, 69), (29, 9, 16, 28), (0, 1, 21, 20), (5, 4, 23, 22), (70, 0, 20, 62), (71, 5, 22, 63), (72, 73, 25, 24), (4, 5, 26, 27), (70, 4, 27, 72), (1, 0, 24, 25), (18, 8, 29, 28), (74, 10, 30, 65), (10, 17, 31, 30), (75, 18, 28, 68), (77, 35, 34, 76), (74, 8, 33, 76), (17, 10, 34, 35), (8, 18, 32, 33), (47, 36, 40, 41), (53, 3, 36, 47), (7, 52, 46, 39), (38, 54, 48, 50), (80, 81, 43, 42), (39, 46, 42, 43), (78, 47, 41, 80), (79, 39, 43, 81), (45, 2, 59, 57), (83, 37, 47, 78), (37, 55, 53, 47), (54, 38, 46, 52), (84, 49, 51, 85), (83, 38, 50, 85), (55, 37, 51, 49), (82, 55, 49, 84), (86, 44, 52, 60), (87, 2, 55, 82), (2, 45, 53, 55), (44, 6, 54, 52), (89, 58, 56, 88), (86, 45, 57, 88), (6, 44, 56, 58), (87, 6, 58, 89), (2, 87, 89, 59), (44, 86, 88, 56), (59, 89, 88, 57), (6, 87, 82, 54), (45, 86, 60, 53), (54, 82, 84, 48), (37, 83, 85, 51), (48, 84, 85, 50), (38, 83, 78, 46), (36, 79, 81, 40), (46, 78, 80, 42), (41, 40, 81, 80), (10, 74, 76, 34), (32, 77, 76, 33), (17, 75, 68, 31), (8, 74, 65, 29), (0, 70, 72, 24), (27, 26, 73, 72), (1, 71, 63, 21), (4, 70, 62, 23), (7, 61, 69, 19), (53, 60, 68, 28), (29, 65, 67, 12), (11, 64, 66, 13), (18, 75, 77, 32), (19, 69, 64, 11), (13, 66, 63, 22), (12, 67, 62, 20), (5, 71, 73, 26), (3, 61, 79, 36)])
_uv = me_cube_001.uv_layers.new(name='UVMap')
_uv.uv.foreach_set('vector', [0.375, 0.1875, 0.625, 0.1875, 0.625, 0.25, 0.375, 0.25, 0.75, 0.5, 0.625, 0.5, 0.625, 0.5, 0.75, 0.5, 0.375, 0.6867, 0.625, 0.6867, 0.625, 0.75, 0.375, 0.75, 0.5877, 0.875, 0.5877, 0.9627, 0.5877, 0.9627, 0.5877, 0.875, 0.25, 0.6867, 0.375, 0.6867, 0.375, 0.75, 0.25, 0.75, 0.75, 0.6867, 0.875, 0.6867, 0.875, 0.75, 0.75, 0.75, 0.75, 0.5625, 0.875, 0.5625, 0.875, 0.625, 0.75, 0.625, 0.25, 0.5726, 0.3626, 0.5726, 0.3626, 0.5726, 0.25, 0.5726, 0.375, 0.5625, 0.625, 0.5625, 0.625, 0.625, 0.375, 0.625, 0.375, 0.06325, 0.625, 0.06325, 0.625, 0.125, 0.375, 0.125, 0.375, 0.0, 0.625, 0.0, 0.625, 0.06325, 0.375, 0.06325, 0.75, 0.625, 0.875, 0.625, 0.875, 0.6867, 0.75, 0.6867, 0.25, 0.625, 0.375, 0.625, 0.375, 0.6867, 0.25, 0.6867, 0.375, 0.625, 0.625, 0.625, 0.625, 0.6867, 0.375, 0.6867, 0.375, 0.5, 0.625, 0.5, 0.625, 0.5625, 0.375, 0.5625, 0.25, 0.5, 0.375, 0.5, 0.375, 0.5625, 0.25, 0.5625, 0.75, 0.5, 0.875, 0.5, 0.875, 0.5625, 0.75, 0.5625, 0.375, 0.125, 0.625, 0.125, 0.625, 0.1875, 0.375, 0.1875, 0.4123, 0.9627, 0.5877, 0.9627, 0.625, 1.0, 0.375, 1.0, 0.5877, 0.7873, 0.4123, 0.7873, 0.375, 0.75, 0.625, 0.75, 0.4123, 0.875, 0.4123, 0.9627, 0.375, 1.0, 0.375, 0.875, 0.5877, 0.875, 0.5877, 0.7873, 0.625, 0.75, 0.625, 0.875, 0.4123, 0.875, 0.5877, 0.875, 0.5877, 0.9627, 0.4123, 0.9627, 0.4123, 0.7873, 0.5877, 0.7873, 0.5877, 0.7873, 0.4123, 0.7873, 0.4123, 0.875, 0.4123, 0.7873, 0.4123, 0.7873, 0.4123, 0.875, 0.5877, 0.9627, 0.4123, 0.9627, 0.4123, 0.9627, 0.5877, 0.9627, 0.1374, 0.5726, 0.1374, 0.6149, 0.125, 0.625, 0.125, 0.5625, 0.25, 0.6149, 0.3626, 0.6149, 0.375, 0.625, 0.25, 0.625, 0.3626, 0.6149, 0.3626, 0.5726, 0.375, 0.5625, 0.375, 0.625, 0.25, 0.5726, 0.1374, 0.5726, 0.125, 0.5625, 0.25, 0.5625, 0.25, 0.5726, 0.3626, 0.5726, 0.3626, 0.6149, 0.25, 0.6149, 0.25, 0.6149, 0.1374, 0.6149, 0.1374, 0.6149, 0.25, 0.6149, 0.3626, 0.5726, 0.3626, 0.6149, 0.3626, 0.6149, 0.3626, 0.5726, 0.1374, 0.6149, 0.1374, 0.5726, 0.1374, 0.5726, 0.1374, 0.6149, 0.375, 0.25, 0.625, 0.25, 0.625, 0.25, 0.375, 0.25, 0.375, 0.25, 0.625, 0.25, 0.625, 0.25, 0.375, 0.25, 0.625, 0.5, 0.375, 0.5, 0.375, 0.5, 0.625, 0.5, 0.3592, 0.5, 0.3592, 0.5, 0.3592, 0.5, 0.3592, 0.5, 0.375, 0.375, 0.625, 0.375, 0.625, 0.5, 0.375, 0.5, 0.625, 0.5, 0.375, 0.5, 0.375, 0.5, 0.625, 0.5, 0.25, 0.5, 0.125, 0.5, 0.125, 0.5, 0.25, 0.5, 0.75, 0.5, 0.625, 0.5, 0.625, 0.5, 0.75, 0.5, 0.1465, 0.5, 0.1571, 0.5, 0.1571, 0.5, 0.1465, 0.5, 0.25, 0.5, 0.1408, 0.5, 0.125, 0.5, 0.25, 0.5, 0.1408, 0.5, 0.1408, 0.5, 0.125, 0.5, 0.125, 0.5, 0.3592, 0.5, 0.3592, 0.5, 0.375, 0.5, 0.375, 0.5, 0.25, 0.5, 0.1408, 0.5, 0.1408, 0.5, 0.25, 0.5, 0.25, 0.5, 0.3592, 0.5, 0.3592, 0.5, 0.25, 0.5, 0.1408, 0.5, 0.1408, 0.5, 0.1408, 0.5, 0.1408, 0.5, 0.25, 0.5, 0.1408, 0.5, 0.1408, 0.5, 0.25, 0.5, 0.25, 0.5, 0.3535, 0.5, 0.375, 0.5, 0.25, 0.5, 0.25, 0.5, 0.1571, 0.5, 0.1408, 0.5, 0.25, 0.5, 0.1571, 0.5, 0.1465, 0.5, 0.125, 0.5, 0.1408, 0.5, 0.3535, 0.5, 0.3429, 0.5, 0.3592, 0.5, 0.375, 0.5, 0.25, 0.5, 0.3429, 0.5, 0.3535, 0.5, 0.25, 0.5, 0.25, 0.5, 0.1465, 0.5, 0.1465, 0.5, 0.25, 0.5, 0.3429, 0.5, 0.3535, 0.5, 0.3535, 0.5, 0.3429, 0.5, 0.25, 0.5, 0.3429, 0.5, 0.3429, 0.5, 0.25, 0.5, 0.1571, 0.5, 0.25, 0.5, 0.25, 0.5, 0.1571, 0.5, 0.3535, 0.5, 0.25, 0.5, 0.25, 0.5, 0.3535, 0.5, 0.1571, 0.5, 0.25, 0.5, 0.25, 0.5, 0.1465, 0.5, 0.3429, 0.5, 0.25, 0.5, 0.25, 0.5, 0.3592, 0.5, 0.1465, 0.5, 0.25, 0.5, 0.25, 0.5, 0.125, 0.5, 0.3592, 0.5, 0.25, 0.5, 0.25, 0.5, 0.3592, 0.5, 0.1408, 0.5, 0.25, 0.5, 0.25, 0.5, 0.1408, 0.5, 0.3592, 0.5, 0.25, 0.5, 0.25, 0.5, 0.3592, 0.5, 0.3592, 0.5, 0.25, 0.5, 0.25, 0.5, 0.375, 0.5, 0.875, 0.5, 0.75, 0.5, 0.75, 0.5, 0.875, 0.5, 0.375, 0.5, 0.25, 0.5, 0.25, 0.5, 0.375, 0.5, 0.375, 0.25, 0.625, 0.25, 0.625, 0.375, 0.375, 0.375, 0.3626, 0.6149, 0.25, 0.6149, 0.25, 0.6149, 0.3626, 0.6149, 0.1374, 0.5726, 0.25, 0.5726, 0.25, 0.6149, 0.1374, 0.6149, 0.3626, 0.5726, 0.25, 0.5726, 0.25, 0.5625, 0.375, 0.5625, 0.1374, 0.6149, 0.25, 0.6149, 0.25, 0.625, 0.125, 0.625, 0.4123, 0.9627, 0.4123, 0.875, 0.4123, 0.875, 0.4123, 0.9627, 0.4123, 0.7873, 0.5877, 0.7873, 0.5877, 0.875, 0.4123, 0.875, 0.5877, 0.9627, 0.5877, 0.875, 0.625, 0.875, 0.625, 1.0, 0.4123, 0.7873, 0.4123, 0.875, 0.375, 0.875, 0.375, 0.75, 0.625, 0.5, 0.75, 0.5, 0.75, 0.5625, 0.625, 0.5625, 0.125, 0.5, 0.25, 0.5, 0.25, 0.5625, 0.125, 0.5625, 0.125, 0.625, 0.25, 0.625, 0.25, 0.6867, 0.125, 0.6867, 0.625, 0.625, 0.75, 0.625, 0.75, 0.6867, 0.625, 0.6867, 0.1374, 0.5726, 0.25, 0.5726, 0.25, 0.5726, 0.1374, 0.5726, 0.625, 0.5625, 0.75, 0.5625, 0.75, 0.625, 0.625, 0.625, 0.625, 0.6867, 0.75, 0.6867, 0.75, 0.75, 0.625, 0.75, 0.125, 0.6867, 0.25, 0.6867, 0.25, 0.75, 0.125, 0.75, 0.5877, 0.7873, 0.5877, 0.875, 0.5877, 0.875, 0.5877, 0.7873, 0.875, 0.5, 0.75, 0.5, 0.75, 0.5, 0.875, 0.5])
me_cube_001.use_remesh_fix_poles = True
me_cube_001.use_remesh_preserve_attributes = False
me_cube_001.update()
me_cone = bpy.data.meshes.new('Cone')
me_cone.from_pydata([(1.641e-08, 0.4763, -1.392), (0.2799, 0.3853, -1.392), (0.453, 0.1472, -1.392), (0.453, -0.1472, -1.392), (0.2799, -0.3853, -1.392), (-4.639e-08, -0.4763, -1.392), (-0.2799, -0.3853, -1.392), (-0.453, -0.1472, -1.392), (-0.453, 0.1472, -1.392), (-0.2799, 0.3853, -1.392), (0.0, 0.0, 1.0), (0.0, 1.0, -1.0), (0.5878, 0.809, -1.0), (0.9511, 0.309, -1.0), (0.9511, -0.309, -1.0), (0.5878, -0.809, -1.0), (-8.742e-08, -1.0, -1.0), (-0.5878, -0.809, -1.0), (-0.9511, -0.309, -1.0), (-0.9511, 0.309, -1.0), (-0.5878, 0.809, -1.0)], [], [(11, 10, 12), (12, 10, 13), (13, 10, 14), (14, 10, 15), (15, 10, 16), (16, 10, 17), (17, 10, 18), (18, 10, 19), (0, 1, 2, 3, 4, 5, 6, 7, 8, 9), (19, 10, 20), (20, 10, 11), (1, 0, 11, 12), (2, 1, 12, 13), (3, 2, 13, 14), (4, 3, 14, 15), (5, 4, 15, 16), (6, 5, 16, 17), (7, 6, 17, 18), (8, 7, 18, 19), (9, 8, 19, 20), (0, 9, 20, 11)])
_uv = me_cone.uv_layers.new(name='UVMap')
_uv.uv.foreach_set('vector', [0.25, 0.49, 0.25, 0.25, 0.3911, 0.4442, 0.3911, 0.4442, 0.25, 0.25, 0.4783, 0.3242, 0.4783, 0.3242, 0.25, 0.25, 0.4783, 0.1758, 0.4783, 0.1758, 0.25, 0.25, 0.3911, 0.05584, 0.3911, 0.05584, 0.25, 0.25, 0.25, 0.01, 0.25, 0.01, 0.25, 0.25, 0.1089, 0.05584, 0.1089, 0.05584, 0.25, 0.25, 0.02175, 0.1758, 0.02175, 0.1758, 0.25, 0.25, 0.02175, 0.3242, 0.75, 0.3643, 0.8172, 0.3425, 0.8587, 0.2853, 0.8587, 0.2147, 0.8172, 0.1575, 0.75, 0.1357, 0.6828, 0.1575, 0.6413, 0.2147, 0.6413, 0.2853, 0.6828, 0.3425, 0.02175, 0.3242, 0.25, 0.25, 0.1089, 0.4442, 0.1089, 0.4442, 0.25, 0.25, 0.25, 0.49, 0.8172, 0.3425, 0.75, 0.3643, 0.75, 0.49, 0.8911, 0.4442, 0.8587, 0.2853, 0.8172, 0.3425, 0.8911, 0.4442, 0.9783, 0.3242, 0.8587, 0.2147, 0.8587, 0.2853, 0.9783, 0.3242, 0.9783, 0.1758, 0.8172, 0.1575, 0.8587, 0.2147, 0.9783, 0.1758, 0.8911, 0.05584, 0.75, 0.1357, 0.8172, 0.1575, 0.8911, 0.05584, 0.75, 0.01, 0.6828, 0.1575, 0.75, 0.1357, 0.75, 0.01, 0.6089, 0.05584, 0.6413, 0.2147, 0.6828, 0.1575, 0.6089, 0.05584, 0.5217, 0.1758, 0.6413, 0.2853, 0.6413, 0.2147, 0.5217, 0.1758, 0.5217, 0.3242, 0.6828, 0.3425, 0.6413, 0.2853, 0.5217, 0.3242, 0.6089, 0.4442, 0.75, 0.3643, 0.6828, 0.3425, 0.6089, 0.4442, 0.75, 0.49])
me_cone.use_remesh_fix_poles = True
me_cone.use_remesh_preserve_attributes = False
me_cone.update()
arm_metarig_001 = bpy.data.armatures.new('metarig.001')  # bones are not reproduced

# ---- objects
ob_cube = bpy.data.objects.new('Cube', me_cube)
ob_fook = bpy.data.objects.new('fook', arm_metarig_001)
ob_cube_001 = bpy.data.objects.new('Cube.001', me_cube_001)
ob_cone = bpy.data.objects.new('Cone', me_cone)

# ---- transforms, parenting, visibility, modifiers, constraints
ob_cube.parent = ob_fook
ob_cube.matrix_parent_inverse = Matrix(((0.431, -0.0, 0.0, -0.0), (-0.0, 1.0, -0.0, 0.0), (0.0, -0.0, 0.5892, -0.0), (-0.0, 0.0, -0.0, 1.0)))
ob_cube.location = (0.0, 0.0, 2.431)
ob_cube.scale = (0.5462, 0.2086, 0.6959)
ob_cube.lock_rotations_4d = False
ob_cube.empty_display_type = 'ARROWS'
ob_cube.lineart.crease_threshold = 0.0
ob_cube.use_mesh_mirror_x = True
_vg = ob_cube.vertex_groups.new(name='spine')
for _i, _w in zip([8, 153, 191, 211, 213, 216, 221, 249, 274], [0.3192, 0.07981, 0.01523, 0.01504, 0.03009, 0.03045, 0.1596, 0.0609, 0.06017]): _vg.add([_i], _w, 'REPLACE')
_vg = ob_cube.vertex_groups.new(name='spine.001')
_vg = ob_cube.vertex_groups.new(name='spine.002')
for _i, _w in zip([12, 13, 14, 15, 16, 17, 62, 147, 149, 151, 153, 178, 191, 194, 204, 211, 212, 213, 214, 215, 216, 219, 220, 221, 222, 223, 224, 251, 252, 278, 279], [0.01629, 0.0009672, 0.0009481, 0.01784, 0.6347, 0.6102, 0.05207, 0.01222, 0.0007111, 0.01338, 0.476, 0.4576, 0.1119, 0.1003, 0.1003, 0.1145, 0.0007254, 0.07633, 0.06686, 0.06685, 0.07459, 0.0004836, 0.3051, 0.3174, 0.008922, 0.0004741, 0.008144, 0.1337, 0.1492, 0.1527, 0.1337]): _vg.add([_i], _w, 'REPLACE')
_vg = ob_cube.vertex_groups.new(name='spine.003')
for _i, _w in zip([4, 11, 16, 59, 61, 62, 106, 108, 109, 153, 206, 208, 209, 221, 248, 264, 265, 273, 277, 290, 293, 299, 314, 315, 316, 319, 320, 321, 323, 327, 328, 332, 333, 358, 464, 465, 467, 479, 481, 483], [0.05808, 0.003741, 0.006614, 0.03555, 0.03114, 0.6169, 0.1903, 0.2896, 0.4187, 0.00496, 0.09554, 0.162, 0.5702, 0.003307, 0.3503, 0.1665, 0.01156, 0.3375, 0.3768, 0.1971, 0.02597, 0.3484, 0.2896, 0.09554, 0.03555, 0.162, 0.03114, 0.000131, 0.002423, 0.1903, 0.003008, 0.0233, 0.01923, 0.004878, 6.848e-05, 0.0006299, 0.003875, 0.001014, 0.0005304, 0.03001]): _vg.add([_i], _w, 'REPLACE')
_vg = ob_cube.vertex_groups.new(name='spine.004')
for _i, _w in zip([0, 2, 4, 6, 9, 11, 62, 104, 105, 106, 107, 108, 109, 110, 111, 112, 113, 114, 115, 117, 119, 120, 121, 123, 124, 171, 172, 173, 174, 175, 176, 206, 208, 209, 210, 248, 250, 264, 265, 266, 267, 268, 269, 270, 272, 273, 275, 277, 290, 292, 293, 294, 295, 296, 297, 299, 300, 310, 311, 312, 313, 314, 315, 319, 327, 332, 358, 412, 414, 415, 416, 417, 418, 419, 420, 421, 422, 443, 444, 450, 451, 454, 455, 456, 457, 458, 459, 460, 461, 479, 481, 483, 496, 497, 498, 499, 500, 502, 503, 504, 506, 509, 510, 511, 512], [0.6318, 0.2655, 0.6015, 0.2793, 0.2572, 0.8232, 0.0679, 0.09731, 0.08051, 0.1667, 0.08245, 0.2981, 0.3995, 0.1492, 0.1023, 0.1046, 0.1587, 0.09946, 0.1518, 0.02064, 0.0104, 0.01216, 0.0359, 0.1173, 0.112, 0.537, 0.5035, 0.1265, 0.1198, 0.009581, 0.009699, 0.05282, 0.09824, 0.1831, 0.01236, 0.3391, 0.1022, 0.04633, 0.7619, 0.2536, 0.1624, 0.1043, 0.04275, 0.02007, 0.02285, 0.13, 0.1051, 0.3666, 0.07075, 0.265, 0.7461, 0.1041, 0.1602, 0.02203, 0.04194, 0.1704, 0.0215, 0.08051, 0.1173, 0.08245, 0.112, 0.2981, 0.05282, 0.09824, 0.1667, 0.008437, 0.001767, 0.01032, 0.006082, 0.01795, 0.0052, 0.00479, 0.00485, 0.02138, 0.01004, 0.02097, 0.01101, 0.001298, 0.001298, 0.00479, 0.00307, 0.02138, 0.01004, 0.02097, 0.01101, 0.01032, 0.006082, 0.01795, 0.0052, 0.0003673, 0.0001921, 0.01087, 0.0052, 0.01069, 0.01049, 0.003041, 0.008975, 0.00479, 0.00479, 0.0026, 0.0052, 0.00485, 0.001283, 0.001283, 0.003032]): _vg.add([_i], _w, 'REPLACE')
_vg = ob_cube.vertex_groups.new(name='spine.005')
for _i, _w in zip([0, 2, 4, 6, 9, 11, 104, 105, 107, 110, 111, 112, 113, 114, 115, 116, 117, 118, 119, 120, 121, 123, 124, 171, 172, 173, 174, 175, 176, 210, 250, 265, 266, 267, 268, 269, 270, 272, 275, 292, 293, 294, 295, 296, 297, 300, 310, 311, 312, 313, 411, 412, 413, 414, 415, 416, 417, 418, 419, 420, 421, 422, 436, 437, 438, 439, 440, 441, 442, 443, 444, 445, 446, 447, 448, 449, 450, 451, 454, 455, 456, 457, 458, 459, 460, 461, 494, 495, 496, 497, 498, 499, 500, 501, 502, 503, 504, 505, 506, 507, 508, 509, 510, 511, 512], [0.1309, 0.2653, 0.1567, 0.2662, 0.2918, 0.1019, 0.1055, 0.06956, 0.07417, 0.7398, 0.2336, 0.2609, 0.6026, 0.3082, 0.6143, 0.2699, 0.1245, 0.2611, 0.1399, 0.1411, 0.1891, 0.01877, 0.02486, 0.2057, 0.2049, 0.6895, 0.6791, 0.1901, 0.1942, 0.01545, 0.1036, 0.1196, 0.294, 0.6869, 0.3153, 0.1879, 0.1728, 0.0212, 0.1074, 0.2832, 0.1302, 0.2147, 0.6778, 0.1508, 0.1936, 0.01723, 0.06956, 0.01877, 0.07417, 0.02486, 0.1652, 0.06895, 0.16, 0.08704, 0.09573, 0.08669, 0.1157, 0.1175, 0.1011, 0.1016, 0.1037, 0.08937, 0.002349, 0.0335, 0.1652, 0.0604, 0.02794, 0.0588, 0.0413, 0.06063, 0.05778, 0.01432, 0.03053, 0.01342, 0.01371, 0.16, 0.1157, 0.08865, 0.1011, 0.1016, 0.1037, 0.08937, 0.06895, 0.08704, 0.09573, 0.08669, 0.0335, 0.0413, 0.08669, 0.05772, 0.05869, 0.06, 0.04904, 0.0335, 0.1157, 0.1157, 0.06009, 0.0335, 0.08669, 0.04078, 0.03296, 0.1175, 0.0577, 0.06055, 0.08773]): _vg.add([_i], _w, 'REPLACE')
_vg = ob_cube.vertex_groups.new(name='face')
for _i, _w in zip([0, 2, 4, 6, 9, 104, 105, 107, 110, 111, 112, 113, 114, 115, 116, 117, 118, 119, 120, 121, 171, 172, 173, 174, 175, 176, 250, 265, 266, 267, 268, 269, 270, 275, 292, 293, 294, 295, 296, 297, 310, 312, 411, 412, 413, 414, 415, 416, 417, 418, 419, 420, 421, 422, 423, 424, 425, 426, 427, 428, 429, 430, 431, 432, 433, 434, 435, 436, 437, 438, 439, 440, 441, 442, 443, 444, 445, 446, 447, 448, 449, 450, 451, 452, 453, 454, 455, 456, 457, 458, 459, 460, 461, 494, 495, 496, 497, 498, 499, 500, 501, 502, 503, 504, 505, 506, 507, 508, 509, 510, 511, 512], [0.02411, 0.1541, 0.03956, 0.1559, 0.1866, 0.0654, 0.02746, 0.03368, 0.08879, 0.5625, 0.5394, 0.1927, 0.4956, 0.1934, 0.6907, 0.8067, 0.7009, 0.8195, 0.8145, 0.7585, 0.05315, 0.05841, 0.1307, 0.1429, 0.7652, 0.7608, 0.06074, 0.0006519, 0.1733, 0.1211, 0.4765, 0.7527, 0.7592, 0.06806, 0.1858, 0.007092, 0.5808, 0.1284, 0.7808, 0.7485, 0.02746, 0.03368, 0.809, 0.8819, 0.8149, 0.8807, 0.8624, 0.8832, 0.8544, 0.8523, 0.8555, 0.8534, 0.8537, 0.8648, 0.9829, 0.9761, 0.9744, 0.9688, 0.9791, 0.9701, 0.9789, 0.9765, 0.9796, 0.9755, 0.9742, 0.98, 0.9815, 0.9663, 0.9469, 0.809, 0.9273, 0.9488, 0.9289, 0.9436, 0.9196, 0.9207, 0.9584, 0.9476, 0.957, 0.9589, 0.8149, 0.8544, 0.8861, 0.9819, 0.9818, 0.8555, 0.8534, 0.8537, 0.8648, 0.8819, 0.8807, 0.8624, 0.8832, 0.9469, 0.9436, 0.8832, 0.907, 0.9063, 0.9138, 0.9144, 0.9469, 0.8544, 0.8544, 0.9151, 0.9469, 0.8832, 0.9438, 0.9468, 0.8523, 0.9212, 0.92, 0.8874]): _vg.add([_i], _w, 'REPLACE')
_vg = ob_cube.vertex_groups.new(name='shoulder.L')
for _i, _w in zip([0, 2, 6, 9, 12, 14, 17, 59, 60, 62, 63, 64, 65, 68, 69, 104, 105, 106, 107, 109, 111, 113, 114, 123, 127, 145, 147, 148, 149, 152, 171, 173, 177, 178, 180, 190, 191, 194, 205, 206, 207, 209, 210, 215, 216, 217, 220, 223, 224, 225, 226, 227, 248, 250, 251, 252, 263, 264, 265, 266, 268, 272, 273, 275, 277, 291, 292, 294, 299, 300, 309, 310, 311, 312, 315, 316, 317, 318, 321, 322, 323, 324, 325, 326, 327, 328, 337, 338, 339, 340, 341, 342, 343, 344, 345, 346, 347, 359, 363, 364, 365, 366, 369, 370, 371, 372, 373, 396, 400, 405, 406, 408, 462, 463, 464, 465, 466, 467, 468, 469, 470, 471, 472, 473, 474, 475, 476, 477], [0.1669, 0.2619, 0.03067, 0.1403, 0.04473, 0.04763, 0.009222, 0.6842, 0.8435, 0.1052, 0.4698, 0.8281, 0.8834, 0.0918, 0.1201, 0.3687, 0.04208, 0.5503, 0.7239, 0.07905, 0.05549, 0.02351, 0.07066, 0.8216, 0.037, 0.9722, 0.03355, 0.9549, 0.03572, 0.07854, 0.1904, 0.04306, 0.3419, 0.006917, 0.2376, 0.02775, 0.02289, 0.03821, 0.001492, 0.7255, 0.8498, 0.09706, 0.4545, 0.02547, 0.01526, 0.0185, 0.004611, 0.02381, 0.02236, 0.08068, 0.06955, 0.0713, 0.222, 0.5905, 0.05094, 0.03053, 0.8258, 0.6153, 0.05345, 0.1936, 0.07051, 0.7687, 0.4112, 0.1449, 0.01953, 0.06194, 0.08459, 0.02307, 0.01128, 0.1032, 0.001492, 0.04208, 0.8216, 0.7239, 0.7255, 0.6842, 0.8498, 0.8435, 0.9654, 0.9094, 0.8233, 0.8281, 0.9023, 0.8834, 0.5503, 0.8728, 0.8247, 0.7256, 0.2467, 0.0918, 0.3309, 0.1201, 0.07854, 0.3419, 0.8675, 0.8314, 0.2376, 0.7696, 0.9182, 0.2477, 0.6904, 0.6727, 0.07854, 0.1201, 0.3419, 0.2376, 0.0918, 0.08068, 0.06955, 0.8834, 0.8281, 0.02301, 0.7296, 0.8206, 0.9579, 0.8542, 0.8427, 0.8729, 0.967, 0.9589, 0.9735, 0.9194, 0.8264, 0.9175, 0.7952, 0.6746, 0.9611, 0.8492]): _vg.add([_i], _w, 'REPLACE')
_vg = ob_cube.vertex_groups.new(name='upper_arm.L')
for _i, _w in zip([59, 60, 64, 65, 68, 69, 72, 73, 76, 77, 80, 81, 84, 85, 148, 152, 155, 157, 159, 161, 177, 180, 181, 182, 183, 184, 206, 207, 225, 226, 227, 228, 229, 230, 231, 232, 233, 234, 235, 301, 302, 303, 304, 305, 306, 307, 308, 315, 316, 317, 318, 321, 322, 323, 324, 325, 326, 328, 337, 338, 339, 340, 341, 342, 343, 344, 345, 346, 347, 359, 363, 364, 365, 366, 369, 370, 371, 372, 373, 380, 381, 382, 383, 384, 393, 394, 396, 397, 400, 401, 404, 405, 406, 407, 408, 462, 463, 464, 465, 466, 467, 468, 469, 471, 472, 473, 474, 475, 476, 477, 515, 516, 518, 519, 523, 524, 526, 527, 531, 532, 535, 536], [0.109, 0.06649, 0.09595, 0.07401, 0.9027, 0.8739, 0.6979, 0.687, 0.6913, 0.6619, 0.3377, 0.358, 0.2879, 0.2951, 0.0247, 0.9179, 0.7159, 0.7068, 0.3213, 0.2704, 0.6445, 0.7476, 0.684, 0.7215, 0.3213, 0.2928, 0.03143, 0.01101, 0.8864, 0.9021, 0.9041, 0.01184, 0.04371, 0.0248, 0.05603, 0.03387, 0.01136, 0.04418, 0.01569, 0.5225, 0.4785, 0.4896, 0.5178, 0.5186, 0.4886, 0.5072, 0.5027, 0.03143, 0.109, 0.01101, 0.06649, 0.007901, 0.02385, 0.08534, 0.09595, 0.05822, 0.07401, 0.06338, 0.169, 0.2649, 0.7482, 0.9027, 0.6639, 0.8739, 0.9179, 0.6445, 0.1003, 0.1435, 0.7476, 0.218, 0.06586, 0.75, 0.2862, 0.3121, 0.9179, 0.8739, 0.6445, 0.7476, 0.9027, 0.7481, 0.6619, 0.684, 0.7215, 0.7428, 0.9506, 0.9187, 0.8864, 0.687, 0.9021, 0.6979, 0.9238, 0.07401, 0.09595, 0.9627, 0.9286, 0.2616, 0.1735, 0.02022, 0.1077, 0.1254, 0.05355, 0.006253, 0.01943, 0.0005997, 0.1548, 0.06698, 0.203, 0.3184, 0.02, 0.1286, 0.6913, 0.7068, 0.968, 0.9669, 0.7428, 0.7481, 0.9238, 0.9187, 0.7428, 0.7481, 0.7428, 0.7481]): _vg.add([_i], _w, 'REPLACE')
_vg = ob_cube.vertex_groups.new(name='forearm.L')
for _i, _w in zip([72, 73, 76, 77, 80, 81, 84, 85, 88, 89, 92, 93, 96, 97, 100, 101, 155, 157, 159, 161, 163, 165, 167, 169, 181, 182, 183, 184, 185, 186, 187, 188, 189, 225, 228, 229, 230, 231, 232, 233, 234, 235, 301, 302, 303, 304, 305, 306, 307, 308, 380, 381, 382, 383, 384, 393, 394, 396, 397, 401, 404, 408, 515, 516, 519, 523, 524, 526, 527, 531, 532, 535, 536], [0.2938, 0.3038, 0.3082, 0.3364, 0.6587, 0.6375, 0.7118, 0.7041, 0.9931, 0.9906, 0.9957, 0.9938, 0.998, 0.9974, 0.9985, 0.9978, 0.2763, 0.2923, 0.6751, 0.7292, 0.994, 0.9956, 0.9982, 0.9986, 0.3117, 0.2771, 0.6766, 0.7063, 0.9918, 0.9957, 0.9977, 0.9985, 0.9987, 0.009518, 0.969, 0.9527, 0.9625, 0.9434, 0.9576, 0.9693, 0.9526, 0.9671, 0.4707, 0.5202, 0.51, 0.4763, 0.4757, 0.5108, 0.4917, 0.4942, 0.2461, 0.3364, 0.3117, 0.2771, 0.2515, 0.02078, 0.05763, 0.009518, 0.3038, 0.2938, 0.04993, 0.01737, 0.3082, 0.2923, 0.005018, 0.2515, 0.2461, 0.04993, 0.05763, 0.2515, 0.2461, 0.2515, 0.2461]): _vg.add([_i], _w, 'REPLACE')
_vg = ob_cube.vertex_groups.new(name='shoulder.R')
for _i, _w in zip([2, 4, 6, 9, 13, 15, 17, 58, 61, 62, 63, 66, 67, 70, 71, 104, 105, 107, 108, 109, 111, 112, 115, 124, 128, 146, 150, 151, 154, 172, 174, 178, 179, 192, 193, 204, 205, 207, 208, 209, 210, 211, 212, 213, 214, 218, 219, 220, 222, 236, 237, 238, 248, 250, 263, 266, 268, 272, 273, 275, 277, 278, 279, 290, 291, 292, 293, 294, 299, 300, 309, 310, 312, 313, 314, 317, 319, 320, 329, 330, 331, 332, 333, 334, 335, 336, 348, 349, 350, 351, 352, 353, 354, 355, 356, 357, 358, 360, 361, 362, 367, 368, 374, 375, 376, 377, 378, 379, 391, 395, 402, 409, 478, 479, 480, 481, 482, 483, 484, 485, 486, 487, 488, 489, 490, 491, 492, 493], [0.04342, 0.1234, 0.2557, 0.1215, 0.04782, 0.04362, 0.009633, 0.8441, 0.6815, 0.09501, 0.4722, 0.884, 0.8185, 0.1394, 0.0783, 0.3563, 0.746, 0.05678, 0.3308, 0.05334, 0.03965, 0.07417, 0.001968, 0.8115, 0.03682, 0.9713, 0.9599, 0.03271, 0.07992, 0.2427, 0.05524, 0.007224, 0.02762, 0.3381, 0.2352, 0.03856, 0.8808, 0.01577, 0.6038, 0.08098, 0.4459, 0.01992, 0.03586, 0.01328, 0.0257, 0.01841, 0.02391, 0.004816, 0.02181, 0.06224, 0.08774, 0.07146, 0.004609, 0.1329, 0.06442, 0.08148, 0.01347, 0.1058, 0.003586, 0.5623, 0.1685, 0.02656, 0.05141, 0.5562, 0.8354, 0.1791, 0.0395, 0.0629, 0.3669, 0.7744, 0.8808, 0.746, 0.05678, 0.8115, 0.3308, 0.01577, 0.6038, 0.6815, 0.8957, 0.9059, 0.966, 0.8572, 0.802, 0.8185, 0.8441, 0.884, 0.3065, 0.7533, 0.8241, 0.7551, 0.2833, 0.0783, 0.07992, 0.8772, 0.3381, 0.2352, 0.84, 0.1394, 0.9593, 0.2496, 0.6332, 0.7232, 0.07992, 0.0783, 0.3381, 0.884, 0.2352, 0.8185, 0.06224, 0.08774, 0.1394, 0.01633, 0.9116, 0.9636, 0.8432, 0.9571, 0.972, 0.8561, 0.818, 0.9196, 0.8634, 0.7094, 0.8242, 0.9177, 0.7964, 0.7121, 0.8281, 0.9615]): _vg.add([_i], _w, 'REPLACE')
_vg = ob_cube.vertex_groups.new(name='upper_arm.R')
for _i, _w in zip([58, 61, 66, 67, 70, 71, 74, 75, 78, 79, 82, 83, 86, 87, 150, 154, 156, 158, 160, 162, 192, 193, 195, 196, 197, 198, 208, 236, 237, 238, 239, 240, 241, 242, 243, 244, 245, 246, 290, 319, 320, 329, 330, 331, 332, 333, 334, 335, 336, 348, 349, 350, 351, 352, 353, 354, 355, 356, 357, 358, 360, 361, 362, 367, 368, 374, 375, 376, 377, 378, 379, 385, 386, 387, 388, 389, 390, 391, 392, 395, 398, 399, 402, 403, 409, 410, 478, 479, 480, 481, 483, 484, 485, 486, 487, 488, 489, 490, 491, 492, 493, 513, 514, 517, 520, 521, 522, 525, 528, 529, 530, 533, 534], [0.06022, 0.1151, 0.07688, 0.09374, 0.8533, 0.9173, 0.6779, 0.7072, 0.6745, 0.6781, 0.3493, 0.3472, 0.3057, 0.277, 0.02156, 0.9164, 0.716, 0.7067, 0.3214, 0.2702, 0.6482, 0.748, 0.6845, 0.7212, 0.3235, 0.2903, 0.04911, 0.91, 0.8788, 0.9042, 0.04388, 0.01038, 0.02635, 0.05577, 0.03385, 0.0114, 0.04475, 0.01556, 0.002544, 0.04911, 0.1151, 0.05916, 0.03881, 0.006512, 0.05583, 0.09242, 0.09374, 0.06022, 0.07688, 0.6876, 0.2369, 0.1693, 0.2302, 0.711, 0.9173, 0.9164, 0.09369, 0.6482, 0.748, 0.1105, 0.8533, 0.01831, 0.7478, 0.3385, 0.2607, 0.9164, 0.9173, 0.6482, 0.07688, 0.748, 0.09374, 0.7459, 0.7334, 0.6845, 0.6779, 0.7212, 0.7072, 0.91, 0.9152, 0.8788, 0.9537, 0.6745, 0.8533, 0.9229, 0.9324, 0.9586, 0.02327, 0.007347, 0.1385, 0.01918, 0.04254, 0.1507, 0.06404, 0.115, 0.2834, 0.1686, 0.06518, 0.2012, 0.2778, 0.1313, 0.0186, 0.7067, 0.6781, 0.9682, 0.9645, 0.7459, 0.7334, 0.9229, 0.9152, 0.7459, 0.7334, 0.7459, 0.7334]): _vg.add([_i], _w, 'REPLACE')
_vg = ob_cube.vertex_groups.new(name='forearm.R')
for _i, _w in zip([74, 75, 78, 79, 82, 83, 86, 87, 90, 91, 94, 95, 98, 99, 102, 103, 156, 158, 160, 162, 164, 166, 168, 170, 195, 196, 197, 198, 199, 200, 201, 202, 203, 237, 239, 240, 241, 242, 243, 244, 245, 246, 385, 386, 387, 388, 389, 390, 392, 395, 398, 399, 403, 409, 513, 514, 520, 521, 522, 525, 528, 529, 530, 533, 534], [0.3113, 0.286, 0.3247, 0.321, 0.6458, 0.6496, 0.6938, 0.7226, 0.9903, 0.9935, 0.994, 0.9956, 0.9973, 0.9982, 0.9978, 0.9985, 0.2762, 0.2926, 0.675, 0.7294, 0.994, 0.9956, 0.9982, 0.9986, 0.3119, 0.2767, 0.6745, 0.7087, 0.9918, 0.9955, 0.9977, 0.9985, 0.9987, 0.01014, 0.9527, 0.9698, 0.9618, 0.9436, 0.9576, 0.9693, 0.9524, 0.9671, 0.2481, 0.2603, 0.3119, 0.3113, 0.2767, 0.286, 0.0594, 0.01014, 0.02053, 0.3247, 0.05056, 0.01718, 0.2926, 0.321, 0.005076, 0.2481, 0.2603, 0.05056, 0.0594, 0.2481, 0.2603, 0.2481, 0.2603]): _vg.add([_i], _w, 'REPLACE')
_vg = ob_cube.vertex_groups.new(name='breast.L')
for _i, _w in zip([1, 3, 12, 14, 16, 17, 59, 60, 64, 65, 127, 147, 149, 153, 178, 190, 191, 194, 204, 206, 207, 211, 213, 214, 215, 216, 217, 220, 221, 223, 224, 251, 252, 263, 264, 273, 278, 279, 315, 316, 317, 318, 323, 324, 326, 405, 406], [0.001667, 0.003961, 0.8642, 0.8853, 0.1388, 0.1487, 0.1216, 0.07274, 0.04036, 0.01773, 0.9209, 0.6486, 0.665, 0.1041, 0.1115, 0.6907, 0.5373, 0.5533, 0.01142, 0.05207, 0.00806, 0.01275, 0.0085, 0.007612, 0.3689, 0.3582, 0.4605, 0.07433, 0.0694, 0.4446, 0.4329, 0.7378, 0.7164, 0.05554, 0.08745, 0.03048, 0.017, 0.01522, 0.05207, 0.1216, 0.00806, 0.07274, 0.02847, 0.04036, 0.01773, 0.01773, 0.04036]): _vg.add([_i], _w, 'REPLACE')
_vg = ob_cube.vertex_groups.new(name='breast.R')
for _i, _w in zip([5, 7, 13, 15, 16, 17, 58, 61, 66, 67, 128, 151, 153, 178, 179, 191, 194, 204, 205, 208, 211, 212, 213, 214, 215, 216, 218, 219, 220, 221, 222, 251, 252, 278, 279, 290, 291, 299, 309, 319, 320, 333, 334, 335, 336, 377, 379], [0.00101, 0.007423, 0.8853, 0.8626, 0.137, 0.1487, 0.07249, 0.1192, 0.008527, 0.05162, 0.9207, 0.6472, 0.1027, 0.1115, 0.6906, 0.01096, 0.01141, 0.5533, 0.002521, 0.05452, 0.5324, 0.6658, 0.3549, 0.3689, 0.007609, 0.007306, 0.4604, 0.4464, 0.07433, 0.06849, 0.4318, 0.01522, 0.01461, 0.7098, 0.7378, 0.08653, 0.05566, 0.02558, 0.002521, 0.05452, 0.1192, 0.02667, 0.05162, 0.07249, 0.008527, 0.008527, 0.05162]): _vg.add([_i], _w, 'REPLACE')
_vg = ob_cube.vertex_groups.new(name='pelvis.L')
for _i, _w in zip([3, 7, 8, 10, 21, 25, 126, 130, 132, 149, 153, 178, 191, 194, 204, 211, 212, 213, 214, 215, 216, 219, 220, 221, 223, 247, 249, 274, 276], [0.01904, 0.02876, 0.335, 0.65, 0.01516, 0.01611, 0.9302, 0.0269, 0.05504, 0.004761, 0.08375, 0.1625, 0.01604, 0.03599, 0.03816, 0.01584, 0.007189, 0.03169, 0.07632, 0.07198, 0.03207, 0.01438, 0.325, 0.1675, 0.009522, 0.144, 0.06414, 0.06338, 0.1526]): _vg.add([_i], _w, 'REPLACE')
_vg = ob_cube.vertex_groups.new(name='pelvis.R')
for _i, _w in zip([8, 153, 191, 211, 213, 216, 221, 249, 274], [0.3192, 0.07981, 0.01523, 0.01504, 0.03009, 0.03045, 0.1596, 0.0609, 0.06017]): _vg.add([_i], _w, 'REPLACE')
_vg = ob_cube.vertex_groups.new(name='thigh.L')
for _i, _w in zip([1, 3, 10, 12, 14, 18, 19, 20, 21, 26, 27, 28, 29, 125, 129, 130, 133, 134, 147, 149, 178, 190, 191, 194, 204, 214, 215, 216, 217, 220, 223, 224, 247, 249, 252, 253, 254, 255, 256, 276], [0.921, 0.9197, 0.1548, 0.01129, 0.001537, 0.8536, 0.8943, 0.9124, 0.8574, 0.08265, 0.0671, 0.05476, 0.07732, 0.9742, 0.9057, 0.8424, 0.05937, 0.08458, 0.2387, 0.2311, 0.03871, 0.2435, 0.1985, 0.1962, 0.005681, 0.01136, 0.3923, 0.395, 0.4871, 0.07741, 0.4606, 0.4661, 0.7846, 0.7879, 0.002011, 0.8756, 0.9267, 0.07651, 0.05493, 0.02272]): _vg.add([_i], _w, 'REPLACE')
_vg = ob_cube.vertex_groups.new(name='shin.L')
for _i, _w in zip([18, 19, 20, 21, 26, 27, 28, 29, 34, 35, 36, 37, 42, 43, 44, 45, 50, 51, 129, 130, 133, 134, 137, 138, 141, 142, 253, 254, 255, 256, 257, 258, 260, 261, 271], [0.1118, 0.0991, 0.08414, 0.09163, 0.8928, 0.9149, 0.9404, 0.913, 0.2203, 0.2142, 0.9162, 0.8966, 0.01856, 0.03657, 0.4882, 0.4857, 0.05921, 0.05294, 0.09231, 0.1076, 0.929, 0.8991, 0.8179, 0.786, 0.1484, 0.155, 0.1102, 0.06505, 0.9018, 0.9415, 0.1186, 0.9267, 0.4924, 0.02738, 0.007679]): _vg.add([_i], _w, 'REPLACE')
_vg = ob_cube.vertex_groups.new(name='foot.L')
for _i, _w in zip([34, 35, 36, 37, 42, 43, 44, 45, 50, 51, 54, 55, 137, 138, 141, 142, 257, 258, 259, 260, 261, 262, 271], [0.6969, 0.7379, 0.08048, 0.09644, 0.801, 0.8871, 0.51, 0.5096, 0.3532, 0.626, 0.214, 0.7316, 0.1728, 0.1942, 0.8423, 0.8219, 0.8165, 0.07052, 0.9446, 0.5065, 0.6999, 0.1501, 0.9681]): _vg.add([_i], _w, 'REPLACE')
_vg = ob_cube.vertex_groups.new(name='toe.L')
for _i, _w in zip([34, 35, 42, 43, 50, 51, 54, 55, 257, 259, 261, 262], [0.07895, 0.04068, 0.1643, 0.06924, 0.5865, 0.3203, 0.7734, 0.246, 0.06183, 0.0516, 0.2604, 0.8458]): _vg.add([_i], _w, 'REPLACE')
_vg = ob_cube.vertex_groups.new(name='thigh.R')
for _i, _w in zip([5, 7, 10, 13, 15, 22, 23, 24, 25, 30, 31, 32, 33, 122, 131, 132, 135, 136, 151, 178, 179, 194, 204, 211, 212, 213, 214, 215, 218, 219, 220, 222, 247, 274, 276, 278, 280, 281, 282, 283], [0.9229, 0.9114, 0.1586, 0.001116, 0.01152, 0.9164, 0.8921, 0.8626, 0.8472, 0.05808, 0.06329, 0.07502, 0.08646, 0.9748, 0.8971, 0.8363, 0.0595, 0.0875, 0.2394, 0.03966, 0.2437, 0.005056, 0.1934, 0.1994, 0.2287, 0.396, 0.3868, 0.01011, 0.4874, 0.4563, 0.07932, 0.4672, 0.02022, 0.7893, 0.7736, 0.00273, 0.9272, 0.8858, 0.05236, 0.07579]): _vg.add([_i], _w, 'REPLACE')
_vg = ob_cube.vertex_groups.new(name='shin.R')
for _i, _w in zip([22, 23, 24, 25, 30, 31, 32, 33, 38, 39, 40, 41, 46, 47, 48, 49, 52, 53, 56, 131, 132, 135, 136, 139, 140, 143, 144, 280, 281, 282, 283, 284, 285, 286, 288, 298], [0.07997, 0.1039, 0.09174, 0.1098, 0.9391, 0.9266, 0.9144, 0.891, 0.9346, 0.6866, 0.8997, 0.238, 0.4874, 0.1055, 0.4913, 0.008893, 0.155, 0.07583, 0.05565, 0.09968, 0.1094, 0.9358, 0.8938, 0.8922, 0.797, 0.1605, 0.1582, 0.06287, 0.1073, 0.9443, 0.9041, 0.9297, 0.2422, 0.4934, 0.08244, 0.009232]): _vg.add([_i], _w, 'REPLACE')
_vg = ob_cube.vertex_groups.new(name='foot.R')
for _i, _w in zip([38, 39, 40, 41, 46, 47, 48, 49, 52, 53, 56, 57, 139, 140, 143, 144, 284, 285, 286, 287, 288, 289, 298], [0.06218, 0.2678, 0.09435, 0.6872, 0.5111, 0.8486, 0.5048, 0.8332, 0.5287, 0.3713, 0.6858, 0.2588, 0.0988, 0.1861, 0.8329, 0.8223, 0.06743, 0.6948, 0.5056, 0.9377, 0.6648, 0.1616, 0.9675]): _vg.add([_i], _w, 'REPLACE')
_vg = ob_cube.vertex_groups.new(name='toe.R')
for _i, _w in zip([39, 41, 47, 49, 52, 53, 56, 57, 285, 287, 288, 289], [0.0363, 0.07098, 0.04095, 0.137, 0.3156, 0.5518, 0.2583, 0.7243, 0.05977, 0.05587, 0.2518, 0.8308]): _vg.add([_i], _w, 'REPLACE')
_m = ob_cube.modifiers.new('Armature', 'ARMATURE')
_m.object = ob_fook
ob_fook.location = (0.0, 0.0, 0.0)
ob_fook.scale = (2.32, 1.0, 1.697)
ob_fook.hide_render = True
ob_cube_001.parent = ob_fook
ob_cube_001.matrix_parent_inverse = Matrix(((-0.3373, 0.01976, 0.3665, -0.88), (-0.01411, -0.9994, -0.005563, 0.3382), (0.2679, -0.02775, 0.4613, -0.6632), (0.0, 0.0, -0.0, 1.0)))
ob_cube_001.location = (-0.7868, -0.02231, 2.15)
ob_cube_001.rotation_euler = (0.2402, -0.0, 0.0)
ob_cube_001.scale = (0.07019, 0.3923, 0.09711)
ob_cone.parent = ob_fook
ob_cone.matrix_parent_inverse = Matrix(((-0.2486, 0.09864, 0.4777, -1.005), (0.02762, -0.9842, 0.0974, -0.07778), (0.3509, 0.1473, 0.3308, -0.3448), (-0.0, 0.0, -0.0, 1.0)))
ob_cone.location = (-0.5311, -1.001, 2.266)
ob_cone.rotation_euler = (-1.571, 0.0, 0.0)
ob_cone.scale = (0.1692, 0.1692, 0.2718)
ob_cone.hide_viewport = True
ob_cone.hide_render = True

# ---- collection membership
col_collection.objects.link(ob_cube)
col_collection.objects.link(ob_fook)
col_collection.objects.link(ob_cube_001)
col_collection.objects.link(ob_cone)

# ---- scene / render settings (as saved in the file)
scene.frame_start = 1; scene.frame_end = 420; scene.frame_set(314)
scene.render.engine = 'BLENDER_EEVEE_NEXT'
scene.cycles.use_denoising = False
scene.cycles.samples = 128
scene.cycles.sampling_pattern = 'TABULATED_SOBOL'
scene.cycles.use_adaptive_sampling = False
scene.cycles.use_light_tree = False
scene.view_settings.view_transform = 'Filmic'
bpy.context.view_layer.update()

# ---- added for rendering (the .blend has no active camera and no usable light): camera, sun
cam_auto = bpy.data.cameras.new('AutoCamera')
cam_auto.lens = 50.0
cam_auto.sensor_width = 36.0
cam_auto.clip_end = 1000.0
ob_auto_camera = bpy.data.objects.new('AutoCamera', cam_auto)
scene.collection.objects.link(ob_auto_camera)
ob_auto_camera.location = (4.00584, -5.39276, 5.16594)
ob_auto_camera.rotation_euler = (1.09748, -7.21219e-08, 0.694738)
scene.camera = ob_auto_camera
light_auto_sun = bpy.data.lights.new('AutoSun', 'SUN')
light_auto_sun.energy = 3.0
light_auto_sun.angle = 0.0523599
ob_auto_sun = bpy.data.objects.new('AutoSun', light_auto_sun)
scene.collection.objects.link(ob_auto_sun)
ob_auto_sun.rotation_euler = (0.872665, 0.174533, 0.523599)
bpy.context.view_layer.update()

